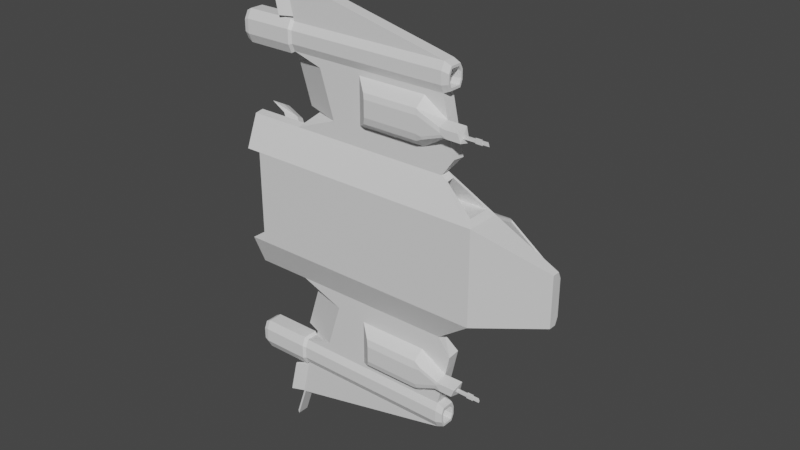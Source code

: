 # Source: Naveespacial1.blend  (saved by Blender 3.6.13; exported with 4.5.12 LTS)
import bpy
from mathutils import Matrix  # noqa: F401  (used for matrix-valued properties, if any)

bpy.ops.wm.read_factory_settings(use_empty=True)
scene = bpy.context.scene
scene.name = 'Scene'

# ---- collections
col_collection = bpy.data.collections.new('Collection'); scene.collection.children.link(col_collection)

# ---- materials (node trees are filled in below, after node groups)
mat_material = bpy.data.materials.new('Material')
mat_material_negro = bpy.data.materials.new('Material negro')

# ---- material node trees
mat_material.use_nodes = True; mat_material.node_tree.nodes.clear()
_N = mat_material.node_tree.nodes; _L = mat_material.node_tree.links
n0 = _N.new('ShaderNodeBsdfPrincipled'); n0.name = 'Principled BSDF'; n0.location = (10, 300)
n0.distribution = 'GGX'
n0.subsurface_method = 'RANDOM_WALK_SKIN'
n0.inputs[3].default_value = 1.45
n0.inputs[27].default_value = (0.0, 0.0, 0.0, 1.0)
n0.inputs[28].default_value = 1.0
n1 = _N.new('ShaderNodeOutputMaterial'); n1.name = 'Material Output'; n1.location = (300, 300)
_L.new(n0.outputs[0], n1.inputs[0])
n1.is_active_output = True
mat_material_negro.use_nodes = True; mat_material_negro.node_tree.nodes.clear()
_N = mat_material_negro.node_tree.nodes; _L = mat_material_negro.node_tree.links
n0 = _N.new('ShaderNodeOutputMaterial'); n0.name = 'Material Output'; n0.location = (300, 300)
n1 = _N.new('ShaderNodeEmission'); n1.name = 'Emission'; n1.location = (10, 300)
n1.inputs[0].default_value = (0.0, 0.0, 0.0, 1.0)
_L.new(n1.outputs[0], n0.inputs[0])
n0.is_active_output = True

# ---- world
world_world = bpy.data.worlds.new('World'); scene.world = world_world
world_world.use_nodes = True; world_world.node_tree.nodes.clear()
_N = world_world.node_tree.nodes; _L = world_world.node_tree.links
n0 = _N.new('ShaderNodeOutputWorld'); n0.name = 'World Output'; n0.location = (300, 300)
n1 = _N.new('ShaderNodeBackground'); n1.name = 'Background'; n1.location = (10, 300)
n1.inputs[0].default_value = (0.05088, 0.05088, 0.05088, 1.0)
_L.new(n1.outputs[0], n0.inputs[0])
n0.is_active_output = True
world_world.color = (0.05088, 0.05088, 0.05088)
world_world.use_sun_shadow = False
world_world.sun_shadow_jitter_overblur = 0.0

# ---- meshes
me_cube_001 = bpy.data.meshes.new('Cube.001')
me_cube_001.from_pydata([(-6.602, -0.5295, -6.306), (6.602, -0.5295, -6.306), (9.96, 2.965, -2.759), (-6.602, 0.1623, -6.412), (6.602, 0.1623, -6.412), (15.55, 0.1383, -1.979), (15.63, -0.5239, -1.982), (15.46, 0.3474, -1.523), (7.161, 0.4251, -12.48), (7.161, -0.4251, -12.48), (-9.789, 1.249, -3.772), (-9.789, -1.57, -3.772), (9.789, -1.57, -3.772), (9.938, 1.258, -3.689), (-6.602, -0.5295, -12.04), (-6.602, 0.5295, -12.04), (-9.789, -1.57, 6.865e-08), (9.789, -1.57, 6.865e-08), (-9.773, 3.116, -1.362e-07), (9.773, 3.116, -1.362e-07), (15.63, -0.5239, 2.29e-08), (15.62, 0.3441, -1.504e-08), (7.161, 0.5733, -12.86), (7.161, -0.5733, -12.86), (-6.602, 0.7935, -12.64), (-6.602, -0.7935, -12.64), (7.161, 0.5733, -13.37), (7.161, -0.5733, -13.37), (-6.602, 0.7935, -13.61), (-6.602, -0.7935, -13.61), (7.161, 0.3886, -13.76), (7.161, -0.3886, -13.76), (-6.602, 0.4811, -14.2), (-6.602, -0.4811, -14.2), (-5.215, 0.5098, -7.581), (-3.052, -0.5295, -7.687), (7.593, -0.5295, -7.687), (-8.307, 3.116, -1.362e-07), (-9.773, 3.116, -0.4064), (-8.307, 3.116, -0.4064), (-11.65, 4.501, -1.967e-07), (-10.19, 4.501, -1.967e-07), (-11.65, 4.501, -0.4064), (-10.19, 4.501, -0.4064), (-13.22, 4.878, -2.132e-07), (-11.76, 4.878, -2.132e-07), (-13.22, 4.878, -0.4064), (-11.76, 4.878, -0.4064), (-9.779, 2.45, -3.111), (-9.783, 1.894, -3.417), (-8.355, 2.45, -3.111), (-8.355, 1.894, -3.417), (-11.54, 3.433, -4.896), (-11.55, 2.878, -5.202), (-10.12, 3.433, -4.896), (-10.12, 2.878, -5.202), (-13.25, 3.518, -5.539), (-13.25, 3.377, -5.617), (-11.82, 3.724, -5.425), (-11.82, 3.169, -5.731), (7.241, -0.5295, -9.233), (6.991, -0.5295, -10.33), (5.079, -0.5295, -7.948), (5.079, -0.5295, -11.6), (8.783, -0.5307, -9.211), (8.534, -0.5307, -10.31), (8.783, -1.499, -9.446), (8.534, -1.499, -10.07), (8.705, -0.8631, -9.636), (8.717, -1.095, -9.637), (8.675, -1.094, -9.814), (8.665, -0.8625, -9.811), (10.51, -0.8766, -9.642), (10.73, -1.108, -9.643), (10.68, -1.108, -9.82), (10.47, -0.876, -9.818), (9.862, 3.074, -2.59), (9.789, 1.249, -3.772), (15.53, 0.3864, -1.328), (15.63, 0.07972, -1.982), (10.15, 2.769, -2.669), (10.13, 1.201, -3.523), (15.2, 0.3645, -1.534), (15.29, 0.1723, -1.953), (15.62, 0.3441, -1.442), (10.06, 2.849, -0.2133), (9.862, 3.074, -0.1324), (15.53, 0.3864, -0.1324), (15.23, 0.3993, -0.2133), (15.23, 0.3993, -1.303), (10.06, 2.849, -2.453), (6.602, -0.5295, -12.04), (6.602, -0.7935, -12.64), (6.602, 0.7935, -12.64), (6.602, -0.7935, -13.61), (6.602, 0.7935, -13.61), (6.602, 0.4811, -14.2), (6.602, -0.4811, -14.2), (7.161, 0.5008, -12.29), (7.161, -0.5008, -12.29), (7.161, -0.7084, -12.77), (7.161, 0.7084, -12.77), (7.161, -0.7084, -13.47), (7.161, 0.7084, -13.47), (7.161, 0.4565, -13.95), (7.161, -0.4565, -13.95), (6.172, 0.4251, -12.48), (6.172, -0.4251, -12.48), (6.172, -0.5733, -12.86), (6.172, 0.5733, -12.86), (6.172, -0.5733, -13.37), (6.172, 0.5733, -13.37), (6.172, 0.3886, -13.76), (6.172, -0.3886, -13.76), (-6.857, 0.6101, -11.87), (-6.857, -0.6101, -11.87), (-6.857, 0.9143, -12.57), (-6.857, -0.9143, -12.57), (-6.857, -0.9143, -13.68), (-6.857, 0.9143, -13.68), (-6.857, 0.5543, -14.37), (-6.857, -0.5543, -14.37), (-10.86, 0.6101, -11.87), (-10.86, -0.6101, -11.87), (-10.86, 0.9143, -12.57), (-10.86, -0.9143, -12.57), (-10.86, -0.9143, -13.68), (-10.86, 0.9143, -13.68), (-10.86, 0.5543, -14.37), (-10.86, -0.5543, -14.37), (-11.24, 0.8454, -12.67), (-11.24, 0.8454, -13.57), (-11.24, 0.5344, -14.16), (-11.24, -0.5344, -14.16), (-11.24, -0.8454, -13.57), (-11.24, -0.8454, -12.67), (-11.24, -0.5868, -12.08), (-11.24, 0.5868, -12.08), (-11.24, 0.7376, -12.83), (-11.24, 0.7376, -13.39), (-11.24, 0.5033, -13.83), (-11.24, -0.5033, -13.83), (-11.24, -0.7376, -13.39), (-11.24, -0.7376, -12.83), (-11.24, -0.5505, -12.4), (-11.24, 0.5505, -12.4), (-10.17, 0.7376, -12.83), (-10.17, 0.7376, -13.39), (-10.17, 0.5505, -12.4), (-10.17, 0.5033, -13.83), (-10.17, -0.5033, -13.83), (-10.17, -0.7376, -13.39), (-10.17, -0.7376, -12.83), (-10.17, -0.5505, -12.4), (-9.775, 2.517, -1.1e-07), (-9.785, -0.04217, 1.843e-09), (-9.776, 2.517, -0.8109), (-9.78, 1.822, -1.546), (-9.785, 0.4501, -1.546), (-9.786, -0.02248, -0.8438), (-10.41, 2.52, -1.101e-07), (-10.42, -0.03976, 1.738e-09), (-10.41, 2.52, -0.8099), (-10.41, 1.824, -1.545), (-10.42, 0.4525, -1.545), (-10.42, -0.02007, -0.8427), (-10.41, 2.46, -0.1806), (-10.41, 2.46, -0.6818), (-10.41, 1.814, -1.364), (-10.42, 0.4664, -1.364), (-10.42, 0.03716, -0.7265), (-10.42, 0.0244, -0.1806), (-9.739, 2.457, -0.1816), (-9.748, 0.02185, -0.1816), (-9.74, 2.457, -0.6829), (-9.743, 1.811, -1.365), (-9.749, 0.4638, -1.365), (-9.749, 0.0346, -0.7276), (-4.218, -0.5295, -11.34), (-6.381, 0.5263, -11.33), (-7.472, 0.7822, -11.33), (-6.306, 0.78, -7.581), (-6.306, 0.6437, -7.687), (-7.472, 0.6437, -11.34), (7.046, -0.461, -5.947), (7.06, 0.1138, -6.038), (9.325, 0.8944, -4.138), (9.346, -0.9751, -4.141), (5.971, 0.1138, -6.038), (5.957, -0.461, -5.947), (4.909, -0.9751, -4.141), (4.888, 0.8944, -4.138), (3.446, 1.192, -5.819), (-3.446, 1.192, -5.819), (-4.18, 1.442, -5.212), (4.18, 1.442, -5.212), (-11.01, 1.249, -3.772), (-11.01, -1.57, -3.772), (-11.04, 0.1623, -6.412), (-11.04, -0.5295, -6.306), (-11.04, 0.1168, -5.989), (-11.04, -0.4779, -5.898), (-11.01, -1.18, -4.188), (-11.01, 0.8582, -4.188), (-7.644, 0.1155, -6.034), (-7.645, -0.4792, -5.943), (-7.621, 0.8568, -4.233), (-7.621, -1.182, -4.233), (-0.5635, -0.5295, -7.948), (-0.5635, -0.5295, -11.6), (-7.171, 0.4811, -17.32), (-7.171, -0.4811, -17.32), (-7.33, 0.4811, -17.32), (-7.33, -0.4811, -17.32), (-6.679, 0.4811, -14.53), (-6.679, -0.4811, -14.53), (5.205, 0.4811, -14.53), (5.205, -0.4811, -14.53), (-6.602, -6.208e-07, -14.2), (7.161, -6.096e-07, -13.95), (7.161, -6.016e-07, -13.76), (6.172, -6.016e-07, -13.76), (-6.857, -6.28e-07, -14.37), (-10.86, -6.28e-07, -14.37), (-11.24, -6.189e-07, -14.16), (-11.24, -6.047e-07, -13.83), (-10.17, -6.047e-07, -13.83), (-8.148, 0.4811, -19.73), (-7.33, -7.572e-07, -17.32), (-6.679, -6.353e-07, -14.53), (-7.717, 1.005, -14.53), (-8.368, 1.005, -17.32), (-8.368, 0.8734, -17.32), (-7.717, 0.8734, -14.53), (-8.33, -0.7526, -17.32), (-8.33, -0.8915, -17.32), (-7.679, -0.8915, -14.53), (-7.679, -0.7526, -14.53), (-8.079, 0.4811, -19.97), (-8.079, -0.4811, -19.97), (-8.148, -0.4811, -19.73), (-8.148, -8.626e-07, -19.73), (7.593, 0.47, -7.585), (6.289, 0.5295, -12.04), (6.602, 0.4897, -12.04), (6.796, 0.5195, -12.13), (6.602, 0.5612, -12.11), (-9.773, 3.116, -2.532), (-9.773, 3.047, -2.782), (9.773, 3.047, -2.782), (9.773, 3.116, -2.532), (9.862, 3.074, -2.59), (9.914, 3.049, -2.712), (9.859, 3.047, -2.751), (5.079, -1.497, -10.47), (5.079, -1.388, -10.9), (0.518, -1.388, -10.9), (0.6565, -1.497, -10.47), (5.079, -1.359, -8.627), (5.079, -1.497, -9.174), (0.6565, -1.497, -9.174), (0.4821, -1.359, -8.627), (7.129, -1.497, -9.746), (6.991, -1.429, -10.11), (7.53, -1.498, -10.08), (5.324, -1.43, -10.78), (5.175, -1.497, -10.49), (7.241, -1.449, -9.457), (7.172, -1.497, -9.641), (7.623, -1.498, -9.463), (5.543, -1.497, -9.093), (5.633, -1.45, -8.888), (9.566, -0.8693, -9.814), (9.68, -1.101, -9.817), (9.722, -1.101, -9.64), (9.606, -0.8699, -9.639), (9.927, -0.872, -9.816), (10.12, -1.104, -9.642), (10.08, -1.104, -9.818), (9.967, -0.8726, -9.64), (10.18, -1.151, -9.855), (9.618, -1.147, -9.853), (10.02, -0.8266, -9.605), (9.514, -0.8228, -9.603), (9.677, -1.147, -9.605), (9.458, -0.822, -9.849), (9.964, -0.8258, -9.851), (10.24, -1.151, -9.607), (4.538, 3.026, -2.793), (4.681, 1.27, -3.761), (3.85, 1.27, -3.761), (3.704, 3.026, -2.793), (3.685, 1.249, -3.772), (4.849, 1.249, -3.772), (4.703, 3.047, -2.782), (3.536, 3.047, -2.782), (3.85, 1.253, -3.73), (4.681, 1.253, -3.73), (4.538, 3.009, -2.762), (3.704, 3.009, -2.762), (-6.602, -0.5295, 6.306), (6.602, -0.5295, 6.306), (9.96, 2.965, 2.759), (-6.602, 0.1623, 6.412), (6.602, 0.1623, 6.412), (15.55, 0.1383, 1.979), (15.63, -0.5239, 1.982), (15.46, 0.3474, 1.523), (7.161, 0.4251, 12.48), (7.161, -0.4251, 12.48), (-9.789, 1.249, 3.772), (-9.789, -1.57, 3.772), (9.789, -1.57, 3.772), (9.938, 1.258, 3.689), (-6.602, -0.5295, 12.04), (-6.602, 0.5295, 12.04), (7.161, 0.5733, 12.86), (7.161, -0.5733, 12.86), (-6.602, 0.7935, 12.64), (-6.602, -0.7935, 12.64), (7.161, 0.5733, 13.37), (7.161, -0.5733, 13.37), (-6.602, 0.7935, 13.61), (-6.602, -0.7935, 13.61), (7.161, 0.3886, 13.76), (7.161, -0.3886, 13.76), (-6.602, 0.4811, 14.2), (-6.602, -0.4811, 14.2), (-5.215, 0.5098, 7.581), (-3.052, -0.5295, 7.687), (7.593, -0.5295, 7.687), (-9.773, 3.116, 0.4064), (-8.307, 3.116, 0.4064), (-11.65, 4.501, 0.4064), (-10.19, 4.501, 0.4064), (-13.22, 4.878, 0.4064), (-11.76, 4.878, 0.4064), (-9.779, 2.45, 3.111), (-9.783, 1.894, 3.417), (-8.355, 2.45, 3.111), (-8.355, 1.894, 3.417), (-11.54, 3.433, 4.896), (-11.55, 2.878, 5.202), (-10.12, 3.433, 4.896), (-10.12, 2.878, 5.202), (-13.25, 3.518, 5.539), (-13.25, 3.377, 5.617), (-11.82, 3.724, 5.425), (-11.82, 3.169, 5.731), (7.241, -0.5295, 9.233), (6.991, -0.5295, 10.33), (5.079, -0.5295, 7.948), (5.079, -0.5295, 11.6), (8.783, -0.5307, 9.211), (8.534, -0.5307, 10.31), (8.783, -1.499, 9.446), (8.534, -1.499, 10.07), (8.705, -0.8631, 9.636), (8.717, -1.095, 9.637), (8.675, -1.094, 9.814), (8.665, -0.8625, 9.811), (10.51, -0.8766, 9.642), (10.73, -1.108, 9.643), (10.68, -1.108, 9.82), (10.47, -0.876, 9.818), (9.862, 3.074, 2.59), (9.789, 1.249, 3.772), (15.53, 0.3864, 1.328), (15.63, 0.07972, 1.982), (10.15, 2.769, 2.669), (10.13, 1.201, 3.523), (15.2, 0.3645, 1.534), (15.29, 0.1723, 1.953), (15.62, 0.3441, 1.442), (10.06, 2.849, 0.2133), (9.862, 3.074, 0.1324), (15.53, 0.3864, 0.1324), (15.23, 0.3993, 0.2133), (15.23, 0.3993, 1.303), (10.06, 2.849, 2.453), (6.602, -0.5295, 12.04), (6.602, -0.7935, 12.64), (6.602, 0.7935, 12.64), (6.602, -0.7935, 13.61), (6.602, 0.7935, 13.61), (6.602, 0.4811, 14.2), (6.602, -0.4811, 14.2), (7.161, 0.5008, 12.29), (7.161, -0.5008, 12.29), (7.161, -0.7084, 12.77), (7.161, 0.7084, 12.77), (7.161, -0.7084, 13.47), (7.161, 0.7084, 13.47), (7.161, 0.4565, 13.95), (7.161, -0.4565, 13.95), (6.172, 0.4251, 12.48), (6.172, -0.4251, 12.48), (6.172, -0.5733, 12.86), (6.172, 0.5733, 12.86), (6.172, -0.5733, 13.37), (6.172, 0.5733, 13.37), (6.172, 0.3886, 13.76), (6.172, -0.3886, 13.76), (-6.857, 0.6101, 11.87), (-6.857, -0.6101, 11.87), (-6.857, 0.9143, 12.57), (-6.857, -0.9143, 12.57), (-6.857, -0.9143, 13.68), (-6.857, 0.9143, 13.68), (-6.857, 0.5543, 14.37), (-6.857, -0.5543, 14.37), (-10.86, 0.6101, 11.87), (-10.86, -0.6101, 11.87), (-10.86, 0.9143, 12.57), (-10.86, -0.9143, 12.57), (-10.86, -0.9143, 13.68), (-10.86, 0.9143, 13.68), (-10.86, 0.5543, 14.37), (-10.86, -0.5543, 14.37), (-11.24, 0.8454, 12.67), (-11.24, 0.8454, 13.57), (-11.24, 0.5344, 14.16), (-11.24, -0.5344, 14.16), (-11.24, -0.8454, 13.57), (-11.24, -0.8454, 12.67), (-11.24, -0.5868, 12.08), (-11.24, 0.5868, 12.08), (-11.24, 0.7376, 12.83), (-11.24, 0.7376, 13.39), (-11.24, 0.5033, 13.83), (-11.24, -0.5033, 13.83), (-11.24, -0.7376, 13.39), (-11.24, -0.7376, 12.83), (-11.24, -0.5505, 12.4), (-11.24, 0.5505, 12.4), (-10.17, 0.7376, 12.83), (-10.17, 0.7376, 13.39), (-10.17, 0.5505, 12.4), (-10.17, 0.5033, 13.83), (-10.17, -0.5033, 13.83), (-10.17, -0.7376, 13.39), (-10.17, -0.7376, 12.83), (-10.17, -0.5505, 12.4), (-9.776, 2.517, 0.8109), (-9.78, 1.822, 1.546), (-9.785, 0.4501, 1.546), (-9.786, -0.02248, 0.8438), (-10.41, 2.52, 0.8099), (-10.41, 1.824, 1.545), (-10.42, 0.4525, 1.545), (-10.42, -0.02007, 0.8427), (-10.41, 2.46, 0.1806), (-10.41, 2.46, 0.6818), (-10.41, 1.814, 1.364), (-10.42, 0.4664, 1.364), (-10.42, 0.03716, 0.7265), (-10.42, 0.0244, 0.1806), (-9.739, 2.457, 0.1816), (-9.748, 0.02185, 0.1816), (-9.74, 2.457, 0.6829), (-9.743, 1.811, 1.365), (-9.749, 0.4638, 1.365), (-9.749, 0.0346, 0.7276), (-4.218, -0.5295, 11.34), (-6.381, 0.5263, 11.33), (-7.472, 0.7822, 11.33), (-6.306, 0.78, 7.581), (-6.306, 0.6437, 7.687), (-7.472, 0.6437, 11.34), (7.046, -0.461, 5.947), (7.06, 0.1138, 6.038), (9.325, 0.8944, 4.138), (9.346, -0.9751, 4.141), (5.971, 0.1138, 6.038), (5.957, -0.461, 5.947), (4.909, -0.9751, 4.141), (4.888, 0.8944, 4.138), (3.446, 1.192, 5.819), (-3.446, 1.192, 5.819), (-4.18, 1.442, 5.212), (4.18, 1.442, 5.212), (-11.01, 1.249, 3.772), (-11.01, -1.57, 3.772), (-11.04, 0.1623, 6.412), (-11.04, -0.5295, 6.306), (-11.04, 0.1168, 5.989), (-11.04, -0.4779, 5.898), (-11.01, -1.18, 4.188), (-11.01, 0.8582, 4.188), (-7.644, 0.1155, 6.034), (-7.645, -0.4792, 5.943), (-7.621, 0.8568, 4.233), (-7.621, -1.182, 4.233), (-0.5635, -0.5295, 7.948), (-0.5635, -0.5295, 11.6), (-7.171, 0.4811, 17.32), (-7.171, -0.4811, 17.32), (-7.33, 0.4811, 17.32), (-7.33, -0.4811, 17.32), (-6.679, 0.4811, 14.53), (-6.679, -0.4811, 14.53), (5.205, 0.4811, 14.53), (5.205, -0.4811, 14.53), (-6.602, 6.208e-07, 14.2), (7.161, 6.096e-07, 13.95), (7.161, 6.016e-07, 13.76), (6.172, 6.016e-07, 13.76), (-6.857, 6.28e-07, 14.37), (-10.86, 6.28e-07, 14.37), (-11.24, 6.189e-07, 14.16), (-11.24, 6.047e-07, 13.83), (-10.17, 6.047e-07, 13.83), (-8.148, 0.4811, 19.73), (-7.33, 7.572e-07, 17.32), (-6.679, 6.353e-07, 14.53), (-7.717, 1.005, 14.53), (-8.368, 1.005, 17.32), (-8.368, 0.8734, 17.32), (-7.717, 0.8734, 14.53), (-8.33, -0.7526, 17.32), (-8.33, -0.8915, 17.32), (-7.679, -0.8915, 14.53), (-7.679, -0.7526, 14.53), (-8.079, 0.4811, 19.97), (-8.079, -0.4811, 19.97), (-8.148, -0.4811, 19.73), (-8.148, 8.626e-07, 19.73), (7.593, 0.47, 7.585), (6.289, 0.5295, 12.04), (6.602, 0.4897, 12.04), (6.796, 0.5195, 12.13), (6.602, 0.5612, 12.11), (-9.773, 3.116, 2.532), (-9.773, 3.047, 2.782), (9.773, 3.047, 2.782), (9.773, 3.116, 2.532), (9.862, 3.074, 2.59), (9.914, 3.049, 2.712), (9.859, 3.047, 2.751), (5.079, -1.497, 10.47), (5.079, -1.388, 10.9), (0.518, -1.388, 10.9), (0.6565, -1.497, 10.47), (5.079, -1.359, 8.627), (5.079, -1.497, 9.174), (0.6565, -1.497, 9.174), (0.4821, -1.359, 8.627), (7.129, -1.497, 9.746), (6.991, -1.429, 10.11), (7.53, -1.498, 10.08), (5.324, -1.43, 10.78), (5.175, -1.497, 10.49), (7.241, -1.449, 9.457), (7.172, -1.497, 9.641), (7.623, -1.498, 9.463), (5.543, -1.497, 9.093), (5.633, -1.45, 8.888), (9.566, -0.8693, 9.814), (9.68, -1.101, 9.817), (9.722, -1.101, 9.64), (9.606, -0.8699, 9.639), (9.927, -0.872, 9.816), (10.12, -1.104, 9.642), (10.08, -1.104, 9.818), (9.967, -0.8726, 9.64), (10.18, -1.151, 9.855), (9.618, -1.147, 9.853), (10.02, -0.8266, 9.605), (9.514, -0.8228, 9.603), (9.677, -1.147, 9.605), (9.458, -0.822, 9.849), (9.964, -0.8258, 9.851), (10.24, -1.151, 9.607), (4.538, 3.026, 2.793), (4.681, 1.27, 3.761), (3.85, 1.27, 3.761), (3.704, 3.026, 2.793), (3.685, 1.249, 3.772), (4.849, 1.249, 3.772), (4.703, 3.047, 2.782), (3.536, 3.047, 2.782), (3.85, 1.253, 3.73), (4.681, 1.253, 3.73), (4.538, 3.009, 2.762), (3.704, 3.009, 2.762)], [], [(242, 34, 3, 4), (2, 13, 77, 249, 253), (38, 247, 248, 48, 49, 10, 11, 16, 155, 159, 158, 157, 156, 154, 18), (12, 77, 79, 6), (2, 7, 82, 80), (17, 12, 6, 20), (10, 3, 198, 196), (0, 1, 12, 11), (192, 193, 194, 195), (185, 186, 191, 188), (178, 179, 15, 14), (84, 21, 20, 6, 79), (182, 181, 180, 183), (76, 86, 85, 90), (36, 35, 178, 14, 91, 61, 63, 62, 60), (248, 295, 292, 10, 49, 51, 50, 48), (11, 12, 17, 16), (92, 25, 29, 94), (91, 14, 25, 92), (26, 22, 109, 111), (98, 101, 93, 246, 245), (14, 15, 114, 115), (24, 93, 95, 28), (214, 212, 231, 230), (28, 95, 96, 32), (94, 29, 33, 97), (1, 0, 35, 36), (242, 36, 60, 61, 91, 244), (0, 3, 34, 35), (37, 39, 43, 41), (41, 43, 47, 45), (39, 38, 42, 43), (38, 18, 40, 42), (45, 47, 46, 44), (42, 40, 44, 46), (43, 42, 46, 47), (54, 55, 59, 58), (50, 51, 55, 54), (49, 48, 52, 53), (51, 49, 53, 55), (48, 50, 54, 52), (56, 58, 59, 57), (53, 52, 56, 57), (55, 53, 57, 59), (52, 54, 58, 56), (254, 255, 265, 266), (63, 255, 256, 209), (258, 62, 208, 261), (258, 259, 270, 271), (61, 60, 64, 65), (65, 64, 68, 71, 70, 67), (268, 270, 259, 254, 266, 262), (60, 62, 258, 271, 267), (63, 61, 263, 265, 255), (67, 70, 69, 68, 64, 66), (278, 276, 75, 74), (73, 74, 75, 72), (279, 277, 73, 72), (276, 279, 72, 75), (277, 278, 74, 73), (76, 78, 84, 252, 251), (5, 7, 84, 79), (86, 76, 251, 250, 19), (13, 5, 79, 77), (81, 80, 82, 83), (13, 2, 80, 81), (5, 13, 81, 83), (7, 5, 83, 82), (7, 2, 253, 252, 84), (78, 87, 21, 84), (87, 86, 19, 21), (90, 85, 88, 89), (86, 87, 88, 85), (87, 78, 89, 88), (78, 76, 90, 89), (15, 243, 246, 93, 24), (100, 99, 91, 92), (102, 100, 92, 94), (101, 103, 95, 93), (120, 222, 121, 129, 223, 128), (103, 104, 96, 95), (105, 102, 94, 97), (9, 8, 98, 99), (23, 9, 99, 100), (8, 22, 101, 98), (27, 23, 100, 102), (22, 26, 103, 101), (220, 31, 105, 219), (26, 30, 104, 103), (31, 27, 102, 105), (108, 110, 113, 221, 112, 111, 109, 106, 107), (22, 8, 106, 109), (8, 9, 107, 106), (27, 31, 113, 110), (220, 30, 112, 221), (23, 27, 110, 108), (9, 23, 108, 107), (30, 26, 111, 112), (114, 116, 124, 122), (25, 14, 115, 117), (29, 25, 117, 118), (33, 29, 118, 121), (218, 33, 121, 222), (15, 24, 116, 114), (24, 28, 119, 116), (28, 32, 120, 119), (143, 144, 153, 152), (119, 120, 128, 127), (116, 119, 127, 124), (117, 115, 123, 125), (115, 114, 122, 123), (121, 118, 126, 129), (118, 117, 125, 126), (124, 127, 131, 130), (127, 128, 132, 131), (223, 129, 133, 224), (129, 126, 134, 133), (126, 125, 135, 134), (125, 123, 136, 135), (123, 122, 137, 136), (122, 124, 130, 137), (130, 131, 139, 138), (131, 132, 140, 139), (224, 133, 141, 225), (133, 134, 142, 141), (134, 135, 143, 142), (135, 136, 144, 143), (136, 137, 145, 144), (137, 130, 138, 145), (146, 147, 149, 226, 150, 151, 152, 153, 148), (141, 142, 151, 150), (139, 140, 149, 147), (138, 139, 147, 146), (144, 145, 148, 153), (142, 143, 152, 151), (225, 141, 150, 226), (145, 138, 146, 148), (158, 159, 165, 164), (170, 171, 173, 177), (156, 157, 163, 162), (159, 155, 161, 165), (157, 158, 164, 163), (154, 156, 162, 160), (160, 162, 167, 166), (162, 163, 168, 167), (163, 164, 169, 168), (164, 165, 170, 169), (165, 161, 171, 170), (161, 160, 166, 171), (172, 174, 175, 176, 177, 173), (168, 169, 176, 175), (171, 166, 172, 173), (166, 167, 174, 172), (169, 170, 177, 176), (167, 168, 175, 174), (34, 179, 180, 181), (179, 178, 183, 180), (99, 98, 245, 244, 91), (178, 35, 182, 183), (35, 34, 181, 182), (1, 4, 185, 184), (4, 77, 186, 185), (77, 12, 187, 186), (12, 1, 184, 187), (189, 188, 191, 190), (184, 185, 188, 189), (186, 187, 190, 191), (187, 184, 189, 190), (4, 3, 193, 192), (3, 10, 194, 193), (10, 292, 293, 77, 195, 194), (77, 4, 192, 195), (201, 202, 207, 205), (3, 0, 199, 198), (11, 10, 196, 197), (0, 11, 197, 199), (198, 199, 201, 200), (199, 197, 202, 201), (197, 196, 203, 202), (196, 198, 200, 203), (204, 205, 207, 206), (200, 201, 205, 204), (202, 203, 206, 207), (203, 200, 204, 206), (62, 63, 209, 208), (254, 259, 260, 257), (240, 241, 227, 238, 239), (217, 215, 213, 211), (96, 97, 217, 216), (104, 219, 105, 97, 96), (97, 33, 215, 217), (218, 32, 214, 229), (32, 96, 216, 210, 212, 214), (33, 218, 229, 215), (211, 213, 240, 239), (140, 225, 226, 149), (132, 224, 225, 140), (128, 223, 224, 132), (32, 218, 222, 120), (31, 220, 221, 113), (30, 220, 219, 104), (215, 229, 237, 236), (216, 217, 211, 210), (233, 230, 231, 232), (229, 214, 230, 233), (212, 228, 232, 231), (228, 229, 233, 232), (236, 237, 234, 235), (213, 215, 236, 235), (228, 213, 235, 234), (229, 228, 234, 237), (212, 210, 238, 227), (210, 211, 239, 238), (228, 212, 227, 241), (213, 228, 241, 240), (243, 244, 245, 246), (4, 1, 36, 242), (249, 250, 251, 252, 253), (247, 250, 249, 294, 295, 248), (250, 247, 38, 39, 37, 19), (256, 255, 254, 257), (208, 209, 256, 257, 260, 261), (258, 261, 260, 259), (264, 263, 61, 65, 67), (262, 263, 264), (265, 263, 262, 266), (269, 268, 262, 264, 67, 66), (267, 268, 269), (267, 271, 270, 268), (60, 267, 269, 66, 64), (69, 70, 273, 274), (71, 68, 275, 272), (68, 69, 274, 275), (70, 71, 272, 273), (276, 278, 280, 286), (275, 274, 284, 283), (278, 277, 287, 280), (277, 279, 282, 287), (284, 281, 280, 287), (285, 283, 282, 286), (283, 284, 287, 282), (281, 285, 286, 280), (274, 273, 281, 284), (279, 276, 286, 282), (273, 272, 285, 281), (272, 275, 283, 285), (242, 244, 243, 15, 179, 34), (293, 294, 249, 77), (290, 291, 299, 296), (290, 289, 293, 292), (289, 288, 294, 293), (288, 291, 295, 294), (291, 290, 292, 295), (296, 299, 298, 297), (288, 289, 297, 298), (291, 288, 298, 299), (289, 290, 296, 297), (527, 304, 303, 328), (302, 538, 534, 366, 313), (331, 18, 154, 443, 444, 445, 446, 155, 16, 311, 310, 338, 337, 533, 532), (312, 306, 368, 366), (302, 369, 371, 307), (17, 20, 306, 312), (310, 481, 483, 303), (300, 311, 312, 301), (477, 480, 479, 478), (470, 473, 476, 471), (463, 314, 315, 464), (373, 368, 306, 20, 21), (467, 468, 465, 466), (365, 379, 374, 375), (330, 349, 351, 352, 350, 380, 314, 463, 329), (533, 337, 339, 340, 338, 310, 577, 580), (311, 16, 17, 312), (381, 383, 323, 319), (380, 381, 319, 314), (320, 400, 398, 316), (387, 530, 531, 382, 390), (314, 404, 403, 315), (318, 322, 384, 382), (499, 515, 516, 497), (322, 326, 385, 384), (383, 386, 327, 323), (301, 330, 329, 300), (527, 529, 380, 350, 349, 330), (300, 329, 328, 303), (37, 41, 334, 332), (41, 45, 336, 334), (332, 334, 333, 331), (331, 333, 40, 18), (45, 44, 335, 336), (333, 335, 44, 40), (334, 336, 335, 333), (343, 347, 348, 344), (339, 343, 344, 340), (338, 342, 341, 337), (340, 344, 342, 338), (337, 341, 343, 339), (345, 346, 348, 347), (342, 346, 345, 341), (344, 348, 346, 342), (341, 345, 347, 343), (539, 551, 550, 540), (352, 494, 541, 540), (543, 546, 493, 351), (543, 556, 555, 544), (350, 354, 353, 349), (354, 356, 359, 360, 357, 353), (553, 547, 551, 539, 544, 555), (349, 552, 556, 543, 351), (352, 540, 550, 548, 350), (356, 355, 353, 357, 358, 359), (563, 363, 364, 561), (362, 361, 364, 363), (564, 361, 362, 562), (561, 364, 361, 564), (562, 362, 363, 563), (365, 536, 537, 373, 367), (305, 368, 373, 307), (375, 19, 535, 536, 365), (313, 366, 368, 305), (370, 372, 371, 369), (313, 370, 369, 302), (305, 372, 370, 313), (307, 371, 372, 305), (307, 373, 537, 538, 302), (367, 373, 21, 376), (376, 21, 19, 375), (379, 378, 377, 374), (375, 374, 377, 376), (376, 377, 378, 367), (367, 378, 379, 365), (315, 318, 382, 531, 528), (389, 381, 380, 388), (391, 383, 381, 389), (390, 382, 384, 392), (409, 417, 508, 418, 410, 507), (392, 384, 385, 393), (394, 386, 383, 391), (309, 388, 387, 308), (317, 389, 388, 309), (308, 387, 390, 316), (321, 391, 389, 317), (316, 390, 392, 320), (505, 504, 394, 325), (320, 392, 393, 324), (325, 394, 391, 321), (397, 396, 395, 398, 400, 401, 506, 402, 399), (316, 398, 395, 308), (308, 395, 396, 309), (321, 399, 402, 325), (505, 506, 401, 324), (317, 397, 399, 321), (309, 396, 397, 317), (324, 401, 400, 320), (403, 411, 413, 405), (319, 406, 404, 314), (323, 407, 406, 319), (327, 410, 407, 323), (503, 507, 410, 327), (315, 403, 405, 318), (318, 405, 408, 322), (322, 408, 409, 326), (432, 441, 442, 433), (408, 416, 417, 409), (405, 413, 416, 408), (406, 414, 412, 404), (404, 412, 411, 403), (410, 418, 415, 407), (407, 415, 414, 406), (413, 419, 420, 416), (416, 420, 421, 417), (508, 509, 422, 418), (418, 422, 423, 415), (415, 423, 424, 414), (414, 424, 425, 412), (412, 425, 426, 411), (411, 426, 419, 413), (419, 427, 428, 420), (420, 428, 429, 421), (509, 510, 430, 422), (422, 430, 431, 423), (423, 431, 432, 424), (424, 432, 433, 425), (425, 433, 434, 426), (426, 434, 427, 419), (435, 437, 442, 441, 440, 439, 511, 438, 436), (430, 439, 440, 431), (428, 436, 438, 429), (427, 435, 436, 428), (433, 442, 437, 434), (431, 440, 441, 432), (510, 511, 439, 430), (434, 437, 435, 427), (445, 449, 450, 446), (455, 462, 458, 456), (443, 447, 448, 444), (446, 450, 161, 155), (444, 448, 449, 445), (154, 160, 447, 443), (160, 451, 452, 447), (447, 452, 453, 448), (448, 453, 454, 449), (449, 454, 455, 450), (450, 455, 456, 161), (161, 456, 451, 160), (457, 458, 462, 461, 460, 459), (453, 460, 461, 454), (456, 458, 457, 451), (451, 457, 459, 452), (454, 461, 462, 455), (452, 459, 460, 453), (328, 466, 465, 464), (464, 465, 468, 463), (388, 380, 529, 530, 387), (463, 468, 467, 329), (329, 467, 466, 328), (301, 469, 470, 304), (304, 470, 471, 366), (366, 471, 472, 312), (312, 472, 469, 301), (474, 475, 476, 473), (469, 474, 473, 470), (471, 476, 475, 472), (472, 475, 474, 469), (304, 477, 478, 303), (303, 478, 479, 310), (310, 479, 480, 366, 578, 577), (366, 480, 477, 304), (486, 490, 492, 487), (303, 483, 484, 300), (311, 482, 481, 310), (300, 484, 482, 311), (483, 485, 486, 484), (484, 486, 487, 482), (482, 487, 488, 481), (481, 488, 485, 483), (489, 491, 492, 490), (485, 489, 490, 486), (487, 492, 491, 488), (488, 491, 489, 485), (351, 493, 494, 352), (539, 542, 545, 544), (525, 524, 523, 512, 526), (502, 496, 498, 500), (385, 501, 502, 386), (393, 385, 386, 394, 504), (386, 502, 500, 327), (503, 514, 499, 326), (326, 499, 497, 495, 501, 385), (327, 500, 514, 503), (496, 524, 525, 498), (429, 438, 511, 510), (421, 429, 510, 509), (417, 421, 509, 508), (326, 409, 507, 503), (325, 402, 506, 505), (324, 393, 504, 505), (500, 521, 522, 514), (501, 495, 496, 502), (518, 517, 516, 515), (514, 518, 515, 499), (497, 516, 517, 513), (513, 517, 518, 514), (521, 520, 519, 522), (498, 520, 521, 500), (513, 519, 520, 498), (514, 522, 519, 513), (497, 512, 523, 495), (495, 523, 524, 496), (513, 526, 512, 497), (498, 525, 526, 513), (528, 531, 530, 529), (304, 527, 330, 301), (534, 538, 537, 536, 535), (532, 533, 580, 579, 534, 535), (535, 19, 37, 332, 331, 532), (541, 542, 539, 540), (493, 546, 545, 542, 541, 494), (543, 544, 545, 546), (549, 356, 354, 350, 548), (547, 549, 548), (550, 551, 547, 548), (554, 355, 356, 549, 547, 553), (552, 554, 553), (552, 553, 555, 556), (349, 353, 355, 554, 552), (358, 559, 558, 359), (360, 557, 560, 357), (357, 560, 559, 358), (359, 558, 557, 360), (561, 571, 565, 563), (560, 568, 569, 559), (563, 565, 572, 562), (562, 572, 567, 564), (569, 572, 565, 566), (570, 571, 567, 568), (568, 567, 572, 569), (566, 565, 571, 570), (559, 569, 566, 558), (564, 567, 571, 561), (558, 566, 570, 557), (557, 570, 568, 560), (527, 328, 464, 315, 528, 529), (578, 366, 534, 579), (575, 581, 584, 576), (575, 577, 578, 574), (574, 578, 579, 573), (573, 579, 580, 576), (576, 580, 577, 575), (581, 582, 583, 584), (573, 583, 582, 574), (576, 584, 583, 573), (574, 582, 581, 575)])
_uv = me_cube_001.uv_layers.new(name='UVMap')
_uv.uv.foreach_set('vector', [0.5778, 0.4593, 0.5843, 0.2907, 0.5843, 0.2907, 0.5843, 0.4593, 0.65, 0.525, 0.6259, 0.5009, 0.625, 0.5, 0.6501, 0.5251, 0.6506, 0.5256, 0.8489, 0.6103, 0.8489, 0.5337, 0.8499, 0.5251, 0.8582, 0.5168, 0.866, 0.509, 0.625, 0.25, 0.375, 0.25, 0.375, 0.125, 0.506, 0.2632, 0.5079, 0.2649, 0.5588, 0.3008, 0.7401, 0.4578, 0.7956, 0.5408, 0.7839, 0.5564, 0.8489, 0.625, 0.375, 0.5, 0.625, 0.5, 0.625, 0.5, 0.375, 0.5, 0.65, 0.525, 0.6481, 0.5231, 0.6481, 0.5231, 0.65, 0.525, 0.375, 0.625, 0.375, 0.5, 0.375, 0.5, 0.375, 0.625, 0.625, 0.25, 0.5843, 0.2907, 0.5843, 0.2907, 0.625, 0.25, 0.4157, 0.2907, 0.4157, 0.4593, 0.375, 0.5, 0.375, 0.25, 0.6, 0.419, 0.6, 0.331, 0.6093, 0.3216, 0.6093, 0.4284, 0.5597, 0.4649, 0.5981, 0.4943, 0.5981, 0.4943, 0.5597, 0.4649, 0.4157, 0.2907, 0.5843, 0.2907, 0.5843, 0.2907, 0.4157, 0.2907, 0.6511, 0.5261, 0.6511, 0.625, 0.375, 0.625, 0.375, 0.5, 0.625, 0.5, 0.4157, 0.2907, 0.5843, 0.2907, 0.5843, 0.2907, 0.4157, 0.2907, 0.6511, 0.5311, 0.6511, 0.62, 0.6511, 0.62, 0.6511, 0.5311, 0.4157, 0.4593, 0.4157, 0.2907, 0.4157, 0.2907, 0.4157, 0.2907, 0.4157, 0.4593, 0.4157, 0.4593, 0.4157, 0.4375, 0.4157, 0.4356, 0.4157, 0.4593, 0.8499, 0.5251, 0.7139, 0.5251, 0.7029, 0.5, 0.875, 0.5, 0.866, 0.509, 0.8493, 0.509, 0.8422, 0.5168, 0.8582, 0.5168, 0.125, 0.5, 0.375, 0.5, 0.375, 0.625, 0.125, 0.625, 0.4157, 0.4593, 0.4157, 0.2907, 0.4157, 0.2907, 0.4157, 0.4593, 0.4157, 0.4593, 0.4157, 0.2907, 0.4157, 0.2907, 0.4157, 0.4593, 0.5758, 0.4593, 0.5757, 0.4593, 0.5757, 0.4593, 0.5758, 0.4593, 0.5737, 0.4593, 0.5798, 0.4593, 0.5843, 0.4593, 0.5843, 0.4593, 0.5806, 0.4593, 0.4157, 0.2907, 0.5843, 0.2907, 0.5843, 0.2907, 0.4157, 0.2907, 0.5843, 0.2907, 0.5843, 0.4593, 0.5843, 0.4593, 0.5843, 0.2907, 0.5843, 0.2907, 0.5843, 0.2907, 0.5843, 0.2907, 0.5843, 0.2907, 0.5843, 0.2907, 0.5843, 0.4593, 0.5843, 0.4593, 0.5843, 0.2907, 0.4157, 0.4593, 0.4157, 0.2907, 0.4157, 0.2907, 0.4157, 0.4593, 0.4157, 0.4593, 0.4157, 0.2907, 0.4157, 0.2907, 0.4157, 0.4593, 0.5778, 0.4593, 0.4157, 0.4593, 0.4157, 0.4593, 0.4157, 0.4593, 0.4157, 0.4593, 0.578, 0.4593, 0.4157, 0.2907, 0.5843, 0.2907, 0.5843, 0.2907, 0.4157, 0.2907, 0.8341, 0.625, 0.8341, 0.6103, 0.8341, 0.6103, 0.8341, 0.625, 0.8341, 0.625, 0.8341, 0.6103, 0.8341, 0.6103, 0.8341, 0.625, 0.8341, 0.6103, 0.8489, 0.6103, 0.8489, 0.6103, 0.8341, 0.6103, 0.8489, 0.6103, 0.8489, 0.625, 0.8489, 0.625, 0.8489, 0.6103, 0.8341, 0.625, 0.8341, 0.6103, 0.8489, 0.6103, 0.8489, 0.625, 0.8489, 0.6103, 0.8489, 0.625, 0.8489, 0.625, 0.8489, 0.6103, 0.8341, 0.6103, 0.8489, 0.6103, 0.8489, 0.6103, 0.8341, 0.6103, 0.8422, 0.5168, 0.8493, 0.509, 0.8493, 0.509, 0.8422, 0.5168, 0.8422, 0.5168, 0.8493, 0.509, 0.8493, 0.509, 0.8422, 0.5168, 0.866, 0.509, 0.8582, 0.5168, 0.8582, 0.5168, 0.866, 0.509, 0.8493, 0.509, 0.866, 0.509, 0.866, 0.509, 0.8493, 0.509, 0.8582, 0.5168, 0.8422, 0.5168, 0.8422, 0.5168, 0.8582, 0.5168, 0.8582, 0.5168, 0.8422, 0.5168, 0.8493, 0.509, 0.866, 0.509, 0.866, 0.509, 0.8582, 0.5168, 0.8582, 0.5168, 0.866, 0.509, 0.8493, 0.509, 0.866, 0.509, 0.866, 0.509, 0.8493, 0.509, 0.8582, 0.5168, 0.8422, 0.5168, 0.8422, 0.5168, 0.8582, 0.5168, 0.4157, 0.4372, 0.4157, 0.4376, 0.4157, 0.4403, 0.4157, 0.4383, 0.4157, 0.4375, 0.4157, 0.4375, 0.4157, 0.4375, 0.4157, 0.4375, 0.4157, 0.4356, 0.4157, 0.4356, 0.4157, 0.4356, 0.4157, 0.4356, 0.4157, 0.4356, 0.4157, 0.4356, 0.4157, 0.4407, 0.4157, 0.4417, 0.4157, 0.4593, 0.4157, 0.4593, 0.4157, 0.4593, 0.4157, 0.4593, 0.4157, 0.4593, 0.4157, 0.4593, 0.4157, 0.4593, 0.4157, 0.4593, 0.4157, 0.4593, 0.4157, 0.4593, 0.4157, 0.4593, 0.4157, 0.4409, 0.4157, 0.436, 0.4157, 0.4372, 0.4157, 0.4383, 0.4157, 0.4593, 0.4157, 0.4593, 0.4157, 0.4356, 0.4157, 0.4356, 0.4157, 0.4417, 0.4157, 0.4593, 0.4157, 0.4375, 0.4157, 0.4593, 0.4157, 0.4593, 0.4157, 0.4403, 0.4157, 0.4375, 0.4157, 0.4593, 0.4157, 0.4593, 0.4157, 0.4593, 0.4157, 0.4593, 0.4157, 0.4593, 0.4157, 0.4593, 0.4157, 0.4593, 0.4157, 0.4593, 0.4157, 0.4593, 0.4157, 0.4593, 0.4157, 0.4593, 0.4157, 0.4593, 0.4157, 0.4593, 0.4157, 0.4593, 0.4157, 0.4593, 0.4157, 0.4593, 0.4157, 0.4593, 0.4157, 0.4593, 0.4157, 0.4593, 0.4157, 0.4593, 0.4157, 0.4593, 0.4157, 0.4593, 0.4157, 0.4593, 0.4157, 0.4593, 0.4157, 0.4593, 0.4157, 0.4593, 0.6511, 0.5311, 0.6511, 0.5348, 0.6511, 0.5261, 0.6511, 0.5261, 0.6511, 0.5311, 0.6278, 0.5028, 0.6481, 0.5231, 0.6511, 0.5261, 0.625, 0.5, 0.6511, 0.62, 0.6511, 0.5311, 0.6511, 0.5311, 0.6511, 0.5337, 0.6511, 0.625, 0.6259, 0.5009, 0.6278, 0.5028, 0.625, 0.5, 0.625, 0.5, 0.6259, 0.5009, 0.65, 0.525, 0.6481, 0.5231, 0.6278, 0.5028, 0.6259, 0.5009, 0.65, 0.525, 0.65, 0.525, 0.6259, 0.5009, 0.6278, 0.5028, 0.6259, 0.5009, 0.6259, 0.5009, 0.6278, 0.5028, 0.6481, 0.5231, 0.6278, 0.5028, 0.6278, 0.5028, 0.6481, 0.5231, 0.6481, 0.5231, 0.65, 0.525, 0.6506, 0.5256, 0.6511, 0.5261, 0.6511, 0.5261, 0.6511, 0.5348, 0.6511, 0.6163, 0.6511, 0.625, 0.6511, 0.5261, 0.6511, 0.6163, 0.6511, 0.62, 0.6511, 0.625, 0.6511, 0.625, 0.6511, 0.5311, 0.6511, 0.62, 0.6511, 0.6163, 0.6511, 0.5348, 0.6511, 0.62, 0.6511, 0.6163, 0.6511, 0.6163, 0.6511, 0.62, 0.6511, 0.6163, 0.6511, 0.5348, 0.6511, 0.5348, 0.6511, 0.6163, 0.6511, 0.5348, 0.6511, 0.5311, 0.6511, 0.5311, 0.6511, 0.5348, 0.5843, 0.2907, 0.5843, 0.4553, 0.5843, 0.4593, 0.5843, 0.4593, 0.5843, 0.2907, 0.4202, 0.4593, 0.4263, 0.4593, 0.4157, 0.4593, 0.4157, 0.4593, 0.4201, 0.4593, 0.4202, 0.4593, 0.4157, 0.4593, 0.4157, 0.4593, 0.5798, 0.4593, 0.5799, 0.4593, 0.5843, 0.4593, 0.5843, 0.4593, 0.5843, 0.2907, 0.5, 0.2907, 0.4157, 0.2907, 0.4157, 0.2907, 0.5, 0.2907, 0.5843, 0.2907, 0.5799, 0.4593, 0.5726, 0.4593, 0.5843, 0.4593, 0.5843, 0.4593, 0.4274, 0.4593, 0.4201, 0.4593, 0.4157, 0.4593, 0.4157, 0.4593, 0.4326, 0.4593, 0.5674, 0.4593, 0.5737, 0.4593, 0.4263, 0.4593, 0.4243, 0.4593, 0.4326, 0.4593, 0.4263, 0.4593, 0.4202, 0.4593, 0.5674, 0.4593, 0.5757, 0.4593, 0.5798, 0.4593, 0.5737, 0.4593, 0.4242, 0.4593, 0.4243, 0.4593, 0.4202, 0.4593, 0.4201, 0.4593, 0.5757, 0.4593, 0.5758, 0.4593, 0.5799, 0.4593, 0.5798, 0.4593, 0.5, 0.4593, 0.4343, 0.4593, 0.4274, 0.4593, 0.5, 0.4593, 0.5758, 0.4593, 0.5657, 0.4593, 0.5726, 0.4593, 0.5799, 0.4593, 0.4343, 0.4593, 0.4242, 0.4593, 0.4201, 0.4593, 0.4274, 0.4593, 0.4243, 0.4593, 0.4242, 0.4593, 0.4343, 0.4593, 0.5, 0.4593, 0.5657, 0.4593, 0.5758, 0.4593, 0.5757, 0.4593, 0.5674, 0.4593, 0.4326, 0.4593, 0.5757, 0.4593, 0.5674, 0.4593, 0.5674, 0.4593, 0.5757, 0.4593, 0.5674, 0.4593, 0.4326, 0.4593, 0.4326, 0.4593, 0.5674, 0.4593, 0.4242, 0.4593, 0.4343, 0.4593, 0.4343, 0.4593, 0.4242, 0.4593, 0.5, 0.4593, 0.5657, 0.4593, 0.5657, 0.4593, 0.5, 0.4593, 0.4243, 0.4593, 0.4242, 0.4593, 0.4242, 0.4593, 0.4243, 0.4593, 0.4326, 0.4593, 0.4243, 0.4593, 0.4243, 0.4593, 0.4326, 0.4593, 0.5657, 0.4593, 0.5758, 0.4593, 0.5758, 0.4593, 0.5657, 0.4593, 0.5843, 0.2907, 0.5843, 0.2907, 0.5843, 0.2907, 0.5843, 0.2907, 0.4157, 0.2907, 0.4157, 0.2907, 0.4157, 0.2907, 0.4157, 0.2907, 0.4157, 0.2907, 0.4157, 0.2907, 0.4157, 0.2907, 0.4157, 0.2907, 0.4157, 0.2907, 0.4157, 0.2907, 0.4157, 0.2907, 0.4157, 0.2907, 0.5, 0.2907, 0.4157, 0.2907, 0.4157, 0.2907, 0.5, 0.2907, 0.5843, 0.2907, 0.5843, 0.2907, 0.5843, 0.2907, 0.5843, 0.2907, 0.5843, 0.2907, 0.5843, 0.2907, 0.5843, 0.2907, 0.5843, 0.2907, 0.5843, 0.2907, 0.5843, 0.2907, 0.5843, 0.2907, 0.5843, 0.2907, 0.4248, 0.2907, 0.4333, 0.2907, 0.4333, 0.2907, 0.4248, 0.2907, 0.5843, 0.2907, 0.5843, 0.2907, 0.5843, 0.2907, 0.5843, 0.2907, 0.5843, 0.2907, 0.5843, 0.2907, 0.5843, 0.2907, 0.5843, 0.2907, 0.4157, 0.2907, 0.4157, 0.2907, 0.4157, 0.2907, 0.4157, 0.2907, 0.4157, 0.2907, 0.5843, 0.2907, 0.5843, 0.2907, 0.4157, 0.2907, 0.4157, 0.2907, 0.4157, 0.2907, 0.4157, 0.2907, 0.4157, 0.2907, 0.4157, 0.2907, 0.4157, 0.2907, 0.4157, 0.2907, 0.4157, 0.2907, 0.5843, 0.2907, 0.5843, 0.2907, 0.5814, 0.2907, 0.5813, 0.2907, 0.5843, 0.2907, 0.5843, 0.2907, 0.5758, 0.2907, 0.5814, 0.2907, 0.5, 0.2907, 0.4157, 0.2907, 0.4242, 0.2907, 0.5, 0.2907, 0.4157, 0.2907, 0.4157, 0.2907, 0.4186, 0.2907, 0.4242, 0.2907, 0.4157, 0.2907, 0.4157, 0.2907, 0.4187, 0.2907, 0.4186, 0.2907, 0.4157, 0.2907, 0.4157, 0.2907, 0.4234, 0.2907, 0.4187, 0.2907, 0.4157, 0.2907, 0.5843, 0.2907, 0.5766, 0.2907, 0.4234, 0.2907, 0.5843, 0.2907, 0.5843, 0.2907, 0.5813, 0.2907, 0.5766, 0.2907, 0.5813, 0.2907, 0.5814, 0.2907, 0.5753, 0.2907, 0.5752, 0.2907, 0.5814, 0.2907, 0.5758, 0.2907, 0.5649, 0.2907, 0.5753, 0.2907, 0.5, 0.2907, 0.4242, 0.2907, 0.4351, 0.2907, 0.5, 0.2907, 0.4242, 0.2907, 0.4186, 0.2907, 0.4247, 0.2907, 0.4351, 0.2907, 0.4186, 0.2907, 0.4187, 0.2907, 0.4248, 0.2907, 0.4247, 0.2907, 0.4187, 0.2907, 0.4234, 0.2907, 0.4333, 0.2907, 0.4248, 0.2907, 0.4234, 0.2907, 0.5766, 0.2907, 0.5667, 0.2907, 0.4333, 0.2907, 0.5766, 0.2907, 0.5813, 0.2907, 0.5752, 0.2907, 0.5667, 0.2907, 0.5752, 0.2907, 0.5753, 0.2907, 0.5649, 0.2907, 0.5, 0.2907, 0.4351, 0.2907, 0.4247, 0.2907, 0.4248, 0.2907, 0.4333, 0.2907, 0.5667, 0.2907, 0.4351, 0.2907, 0.4247, 0.2907, 0.4247, 0.2907, 0.4351, 0.2907, 0.5753, 0.2907, 0.5649, 0.2907, 0.5649, 0.2907, 0.5753, 0.2907, 0.5752, 0.2907, 0.5753, 0.2907, 0.5753, 0.2907, 0.5752, 0.2907, 0.4333, 0.2907, 0.5667, 0.2907, 0.5667, 0.2907, 0.4333, 0.2907, 0.4247, 0.2907, 0.4248, 0.2907, 0.4248, 0.2907, 0.4247, 0.2907, 0.5, 0.2907, 0.4351, 0.2907, 0.4351, 0.2907, 0.5, 0.2907, 0.5667, 0.2907, 0.5752, 0.2907, 0.5752, 0.2907, 0.5667, 0.2907, 0.5588, 0.3008, 0.5079, 0.2649, 0.5079, 0.2649, 0.5588, 0.3008, 0.5143, 0.2704, 0.5131, 0.27, 0.5131, 0.27, 0.5143, 0.2704, 0.7956, 0.5408, 0.7401, 0.4578, 0.7401, 0.4578, 0.7956, 0.5408, 0.5079, 0.2649, 0.506, 0.2632, 0.506, 0.2632, 0.5079, 0.2649, 0.7401, 0.4578, 0.5588, 0.3008, 0.5588, 0.3008, 0.7401, 0.4578, 0.7839, 0.5564, 0.7956, 0.5408, 0.7956, 0.5408, 0.7839, 0.5564, 0.7839, 0.5564, 0.7956, 0.5408, 0.7877, 0.537, 0.7802, 0.5463, 0.7956, 0.5408, 0.7401, 0.4578, 0.7344, 0.4587, 0.7877, 0.537, 0.7401, 0.4578, 0.5588, 0.3008, 0.5611, 0.3051, 0.7344, 0.4587, 0.5588, 0.3008, 0.5079, 0.2649, 0.5143, 0.2704, 0.5611, 0.3051, 0.5079, 0.2649, 0.506, 0.2632, 0.5131, 0.27, 0.5143, 0.2704, 0.506, 0.2632, 0.7839, 0.5564, 0.7802, 0.5463, 0.5131, 0.27, 0.7802, 0.5463, 0.7877, 0.537, 0.7344, 0.4587, 0.5611, 0.3051, 0.5143, 0.2704, 0.5131, 0.27, 0.7344, 0.4587, 0.5611, 0.3051, 0.5611, 0.3051, 0.7344, 0.4587, 0.5131, 0.27, 0.7802, 0.5463, 0.7802, 0.5463, 0.5131, 0.27, 0.7802, 0.5463, 0.7877, 0.537, 0.7877, 0.537, 0.7802, 0.5463, 0.5611, 0.3051, 0.5143, 0.2704, 0.5143, 0.2704, 0.5611, 0.3051, 0.7877, 0.537, 0.7344, 0.4587, 0.7344, 0.4587, 0.7877, 0.537, 0.5843, 0.2907, 0.5843, 0.2907, 0.5843, 0.2907, 0.5843, 0.2907, 0.5843, 0.2907, 0.4157, 0.2907, 0.4157, 0.2907, 0.5843, 0.2907, 0.4263, 0.4593, 0.5737, 0.4593, 0.5806, 0.4593, 0.578, 0.4593, 0.4157, 0.4593, 0.4157, 0.2907, 0.4157, 0.2907, 0.4157, 0.2907, 0.4157, 0.2907, 0.4157, 0.2907, 0.5843, 0.2907, 0.5843, 0.2907, 0.4157, 0.2907, 0.4157, 0.4593, 0.5843, 0.4593, 0.5597, 0.4649, 0.4376, 0.4652, 0.5843, 0.4593, 0.625, 0.5, 0.5981, 0.4943, 0.5597, 0.4649, 0.625, 0.5, 0.375, 0.5, 0.3993, 0.4941, 0.5981, 0.4943, 0.375, 0.5, 0.4157, 0.4593, 0.4376, 0.4652, 0.3993, 0.4941, 0.4376, 0.4652, 0.5597, 0.4649, 0.5981, 0.4943, 0.3993, 0.4941, 0.4376, 0.4652, 0.5597, 0.4649, 0.5597, 0.4649, 0.4376, 0.4652, 0.5981, 0.4943, 0.3993, 0.4941, 0.3993, 0.4941, 0.5981, 0.4943, 0.3993, 0.4941, 0.4376, 0.4652, 0.4376, 0.4652, 0.3993, 0.4941, 0.5843, 0.4593, 0.5843, 0.2907, 0.6, 0.331, 0.6, 0.419, 0.5843, 0.2907, 0.625, 0.25, 0.6093, 0.3216, 0.6, 0.331, 0.625, 0.25, 0.625, 0.4221, 0.625, 0.4369, 0.625, 0.5, 0.6093, 0.4284, 0.6093, 0.3216, 0.625, 0.5, 0.5843, 0.4593, 0.6, 0.419, 0.6093, 0.4284, 0.4394, 0.284, 0.4022, 0.2567, 0.4022, 0.2567, 0.4394, 0.284, 0.5843, 0.2907, 0.4157, 0.2907, 0.4157, 0.2907, 0.5843, 0.2907, 0.375, 0.25, 0.625, 0.25, 0.625, 0.25, 0.375, 0.25, 0.4157, 0.2907, 0.375, 0.25, 0.375, 0.25, 0.4157, 0.2907, 0.5843, 0.2907, 0.4157, 0.2907, 0.4394, 0.284, 0.5609, 0.2843, 0.4157, 0.2907, 0.375, 0.25, 0.4022, 0.2567, 0.4394, 0.284, 0.375, 0.25, 0.625, 0.25, 0.5981, 0.2564, 0.4022, 0.2567, 0.625, 0.25, 0.5843, 0.2907, 0.5609, 0.2843, 0.5981, 0.2564, 0.5609, 0.2843, 0.4394, 0.284, 0.4022, 0.2567, 0.5981, 0.2564, 0.5609, 0.2843, 0.4394, 0.284, 0.4394, 0.284, 0.5609, 0.2843, 0.4022, 0.2567, 0.5981, 0.2564, 0.5981, 0.2564, 0.4022, 0.2567, 0.5981, 0.2564, 0.5609, 0.2843, 0.5609, 0.2843, 0.5981, 0.2564, 0.4157, 0.4356, 0.4157, 0.4375, 0.4157, 0.4375, 0.4157, 0.4356, 0.4157, 0.4372, 0.4157, 0.436, 0.4157, 0.436, 0.4157, 0.4372, 0.4157, 0.2907, 0.5, 0.2907, 0.5843, 0.2907, 0.5843, 0.4593, 0.4157, 0.4593, 0.4157, 0.4593, 0.4157, 0.2907, 0.4157, 0.2907, 0.4157, 0.4593, 0.5843, 0.4593, 0.4157, 0.4593, 0.4157, 0.4593, 0.5843, 0.4593, 0.5726, 0.4593, 0.5, 0.4593, 0.4274, 0.4593, 0.4157, 0.4593, 0.5843, 0.4593, 0.4157, 0.4593, 0.4157, 0.2907, 0.4157, 0.2907, 0.4157, 0.4593, 0.5, 0.2907, 0.5843, 0.2907, 0.5843, 0.2907, 0.5, 0.2907, 0.5843, 0.2907, 0.5843, 0.4593, 0.5843, 0.4593, 0.5843, 0.4593, 0.5843, 0.2907, 0.5843, 0.2907, 0.4157, 0.2907, 0.5, 0.2907, 0.5, 0.2907, 0.4157, 0.2907, 0.4157, 0.4593, 0.4157, 0.2907, 0.4157, 0.2907, 0.4157, 0.4593, 0.5649, 0.2907, 0.5, 0.2907, 0.5, 0.2907, 0.5649, 0.2907, 0.5758, 0.2907, 0.5, 0.2907, 0.5, 0.2907, 0.5649, 0.2907, 0.5843, 0.2907, 0.5, 0.2907, 0.5, 0.2907, 0.5758, 0.2907, 0.5843, 0.2907, 0.5, 0.2907, 0.5, 0.2907, 0.5843, 0.2907, 0.4343, 0.4593, 0.5, 0.4593, 0.5, 0.4593, 0.4343, 0.4593, 0.5657, 0.4593, 0.5, 0.4593, 0.5, 0.4593, 0.5726, 0.4593, 0.4157, 0.2907, 0.5, 0.2907, 0.5, 0.2907, 0.4157, 0.2907, 0.5843, 0.4593, 0.4157, 0.4593, 0.4157, 0.4593, 0.5843, 0.4593, 0.5, 0.2907, 0.5843, 0.2907, 0.5843, 0.2907, 0.5, 0.2907, 0.5, 0.2907, 0.5843, 0.2907, 0.5843, 0.2907, 0.5, 0.2907, 0.5843, 0.2907, 0.5, 0.2907, 0.5, 0.2907, 0.5843, 0.2907, 0.5, 0.2907, 0.5, 0.2907, 0.5, 0.2907, 0.5, 0.2907, 0.4157, 0.2907, 0.5, 0.2907, 0.5, 0.2907, 0.4157, 0.2907, 0.4157, 0.2907, 0.4157, 0.2907, 0.4157, 0.2907, 0.4157, 0.2907, 0.5, 0.2907, 0.4157, 0.2907, 0.4157, 0.2907, 0.5, 0.2907, 0.5, 0.2907, 0.5, 0.2907, 0.5, 0.2907, 0.5, 0.2907, 0.5843, 0.2907, 0.5843, 0.4593, 0.5843, 0.4593, 0.5843, 0.2907, 0.5843, 0.4593, 0.4157, 0.4593, 0.4157, 0.4593, 0.5843, 0.4593, 0.5, 0.2907, 0.5843, 0.2907, 0.5843, 0.2907, 0.5, 0.2907, 0.4157, 0.2907, 0.5, 0.2907, 0.5, 0.2907, 0.4157, 0.2907, 0.5843, 0.4553, 0.5843, 0.4593, 0.5806, 0.4593, 0.5843, 0.4593, 0.5843, 0.4593, 0.4157, 0.4593, 0.4157, 0.4593, 0.5778, 0.4593, 0.6501, 0.5251, 0.6511, 0.5263, 0.6511, 0.5311, 0.6511, 0.5261, 0.6506, 0.5256, 0.8489, 0.5337, 0.6511, 0.5337, 0.6501, 0.5251, 0.7019, 0.5251, 0.7139, 0.5251, 0.8499, 0.5251, 0.6511, 0.5337, 0.8489, 0.5337, 0.8489, 0.6103, 0.8341, 0.6103, 0.8341, 0.625, 0.6511, 0.625, 0.4157, 0.4375, 0.4157, 0.4375, 0.4157, 0.4372, 0.4157, 0.4372, 0.4157, 0.4356, 0.4157, 0.4375, 0.4157, 0.4375, 0.4157, 0.4372, 0.4157, 0.436, 0.4157, 0.4356, 0.4157, 0.4356, 0.4157, 0.4356, 0.4157, 0.436, 0.4157, 0.436, 0.4157, 0.4593, 0.4157, 0.4593, 0.4157, 0.4593, 0.4157, 0.4593, 0.4157, 0.4593, 0.4157, 0.4593, 0.4157, 0.4593, 0.4157, 0.4593, 0.4157, 0.4403, 0.4157, 0.4593, 0.4157, 0.4593, 0.4157, 0.4383, 0.4157, 0.4593, 0.4157, 0.4593, 0.4157, 0.4593, 0.4157, 0.4593, 0.4157, 0.4593, 0.4157, 0.4593, 0.4157, 0.4593, 0.4157, 0.4615, 0.4157, 0.4593, 0.4157, 0.4593, 0.4157, 0.4417, 0.4157, 0.4409, 0.4157, 0.4593, 0.4157, 0.4593, 0.4157, 0.4593, 0.4157, 0.4593, 0.4157, 0.4593, 0.4157, 0.4593, 0.4157, 0.4593, 0.4157, 0.4593, 0.4157, 0.4593, 0.4157, 0.4593, 0.4157, 0.4593, 0.4157, 0.4593, 0.4157, 0.4593, 0.4157, 0.4593, 0.4157, 0.4593, 0.4157, 0.4593, 0.4157, 0.4593, 0.4157, 0.4593, 0.4157, 0.4593, 0.4157, 0.4593, 0.4157, 0.4593, 0.4157, 0.4593, 0.4157, 0.4593, 0.4157, 0.4593, 0.4157, 0.4593, 0.4157, 0.4593, 0.4157, 0.4593, 0.4157, 0.4593, 0.4157, 0.4593, 0.4157, 0.4593, 0.4157, 0.4593, 0.4157, 0.4593, 0.4157, 0.4593, 0.4157, 0.4593, 0.4157, 0.4593, 0.4157, 0.4593, 0.4157, 0.4593, 0.4157, 0.4593, 0.4157, 0.4593, 0.4157, 0.4593, 0.4157, 0.4593, 0.4157, 0.4593, 0.4157, 0.4593, 0.4157, 0.4593, 0.4157, 0.4593, 0.4157, 0.4593, 0.4157, 0.4593, 0.4157, 0.4593, 0.4157, 0.4593, 0.4157, 0.4593, 0.4157, 0.4593, 0.4157, 0.4593, 0.4157, 0.4593, 0.4157, 0.4593, 0.4157, 0.4593, 0.4157, 0.4593, 0.4157, 0.4593, 0.4157, 0.4593, 0.4157, 0.4593, 0.4157, 0.4593, 0.4157, 0.4593, 0.4157, 0.4593, 0.4157, 0.4593, 0.4157, 0.4593, 0.4157, 0.4593, 0.4157, 0.4593, 0.4157, 0.4593, 0.4157, 0.4593, 0.4157, 0.4593, 0.4157, 0.4593, 0.5778, 0.4593, 0.578, 0.4593, 0.5843, 0.4553, 0.5843, 0.2907, 0.5843, 0.2907, 0.5843, 0.2907, 0.6881, 0.5, 0.7019, 0.5251, 0.6501, 0.5251, 0.625, 0.5, 0.701, 0.5003, 0.712, 0.5248, 0.712, 0.5248, 0.701, 0.5003, 0.701, 0.5003, 0.6904, 0.5003, 0.6881, 0.5, 0.7029, 0.5, 0.6904, 0.5003, 0.7035, 0.5248, 0.7019, 0.5251, 0.6881, 0.5, 0.7035, 0.5248, 0.712, 0.5248, 0.7139, 0.5251, 0.7019, 0.5251, 0.712, 0.5248, 0.701, 0.5003, 0.7029, 0.5, 0.7139, 0.5251, 0.701, 0.5003, 0.712, 0.5248, 0.7035, 0.5248, 0.6904, 0.5003, 0.7035, 0.5248, 0.6904, 0.5003, 0.6904, 0.5003, 0.7035, 0.5248, 0.712, 0.5248, 0.7035, 0.5248, 0.7035, 0.5248, 0.712, 0.5248, 0.6904, 0.5003, 0.701, 0.5003, 0.701, 0.5003, 0.6904, 0.5003, 0.5778, 0.4593, 0.5843, 0.4593, 0.5843, 0.2907, 0.5843, 0.2907, 0.65, 0.525, 0.6506, 0.5256, 0.6501, 0.5251, 0.625, 0.5, 0.6259, 0.5009, 0.8489, 0.6103, 0.8489, 0.625, 0.7839, 0.5564, 0.7956, 0.5408, 0.7401, 0.4578, 0.5588, 0.3008, 0.5079, 0.2649, 0.506, 0.2632, 0.375, 0.125, 0.375, 0.25, 0.625, 0.25, 0.866, 0.509, 0.8582, 0.5168, 0.8499, 0.5251, 0.8489, 0.5337, 0.375, 0.5, 0.375, 0.5, 0.625, 0.5, 0.625, 0.5, 0.65, 0.525, 0.65, 0.525, 0.6481, 0.5231, 0.6481, 0.5231, 0.375, 0.625, 0.375, 0.625, 0.375, 0.5, 0.375, 0.5, 0.625, 0.25, 0.625, 0.25, 0.5843, 0.2907, 0.5843, 0.2907, 0.4157, 0.2907, 0.375, 0.25, 0.375, 0.5, 0.4157, 0.4593, 0.6, 0.419, 0.6093, 0.4284, 0.6093, 0.3216, 0.6, 0.331, 0.5597, 0.4649, 0.5597, 0.4649, 0.5981, 0.4943, 0.5981, 0.4943, 0.4157, 0.2907, 0.4157, 0.2907, 0.5843, 0.2907, 0.5843, 0.2907, 0.6511, 0.5261, 0.625, 0.5, 0.375, 0.5, 0.375, 0.625, 0.6511, 0.625, 0.4157, 0.2907, 0.4157, 0.2907, 0.5843, 0.2907, 0.5843, 0.2907, 0.6511, 0.5311, 0.6511, 0.5311, 0.6511, 0.62, 0.6511, 0.62, 0.4157, 0.4593, 0.4157, 0.4593, 0.4157, 0.4356, 0.4157, 0.4375, 0.4157, 0.4593, 0.4157, 0.4593, 0.4157, 0.2907, 0.4157, 0.2907, 0.4157, 0.2907, 0.8499, 0.5251, 0.8582, 0.5168, 0.8422, 0.5168, 0.8493, 0.509, 0.866, 0.509, 0.875, 0.5, 0.7029, 0.5, 0.7139, 0.5251, 0.125, 0.5, 0.125, 0.625, 0.375, 0.625, 0.375, 0.5, 0.4157, 0.4593, 0.4157, 0.4593, 0.4157, 0.2907, 0.4157, 0.2907, 0.4157, 0.4593, 0.4157, 0.4593, 0.4157, 0.2907, 0.4157, 0.2907, 0.5758, 0.4593, 0.5758, 0.4593, 0.5757, 0.4593, 0.5757, 0.4593, 0.5737, 0.4593, 0.5806, 0.4593, 0.5843, 0.4593, 0.5843, 0.4593, 0.5798, 0.4593, 0.4157, 0.2907, 0.4157, 0.2907, 0.5843, 0.2907, 0.5843, 0.2907, 0.5843, 0.2907, 0.5843, 0.2907, 0.5843, 0.4593, 0.5843, 0.4593, 0.5843, 0.2907, 0.5843, 0.2907, 0.5843, 0.2907, 0.5843, 0.2907, 0.5843, 0.2907, 0.5843, 0.2907, 0.5843, 0.4593, 0.5843, 0.4593, 0.4157, 0.4593, 0.4157, 0.4593, 0.4157, 0.2907, 0.4157, 0.2907, 0.4157, 0.4593, 0.4157, 0.4593, 0.4157, 0.2907, 0.4157, 0.2907, 0.5778, 0.4593, 0.578, 0.4593, 0.4157, 0.4593, 0.4157, 0.4593, 0.4157, 0.4593, 0.4157, 0.4593, 0.4157, 0.2907, 0.4157, 0.2907, 0.5843, 0.2907, 0.5843, 0.2907, 0.8341, 0.625, 0.8341, 0.625, 0.8341, 0.6103, 0.8341, 0.6103, 0.8341, 0.625, 0.8341, 0.625, 0.8341, 0.6103, 0.8341, 0.6103, 0.8341, 0.6103, 0.8341, 0.6103, 0.8489, 0.6103, 0.8489, 0.6103, 0.8489, 0.6103, 0.8489, 0.6103, 0.8489, 0.625, 0.8489, 0.625, 0.8341, 0.625, 0.8489, 0.625, 0.8489, 0.6103, 0.8341, 0.6103, 0.8489, 0.6103, 0.8489, 0.6103, 0.8489, 0.625, 0.8489, 0.625, 0.8341, 0.6103, 0.8341, 0.6103, 0.8489, 0.6103, 0.8489, 0.6103, 0.8422, 0.5168, 0.8422, 0.5168, 0.8493, 0.509, 0.8493, 0.509, 0.8422, 0.5168, 0.8422, 0.5168, 0.8493, 0.509, 0.8493, 0.509, 0.866, 0.509, 0.866, 0.509, 0.8582, 0.5168, 0.8582, 0.5168, 0.8493, 0.509, 0.8493, 0.509, 0.866, 0.509, 0.866, 0.509, 0.8582, 0.5168, 0.8582, 0.5168, 0.8422, 0.5168, 0.8422, 0.5168, 0.8582, 0.5168, 0.866, 0.509, 0.8493, 0.509, 0.8422, 0.5168, 0.866, 0.509, 0.866, 0.509, 0.8582, 0.5168, 0.8582, 0.5168, 0.8493, 0.509, 0.8493, 0.509, 0.866, 0.509, 0.866, 0.509, 0.8582, 0.5168, 0.8582, 0.5168, 0.8422, 0.5168, 0.8422, 0.5168, 0.4157, 0.4372, 0.4157, 0.4383, 0.4157, 0.4403, 0.4157, 0.4376, 0.4157, 0.4375, 0.4157, 0.4375, 0.4157, 0.4375, 0.4157, 0.4375, 0.4157, 0.4356, 0.4157, 0.4356, 0.4157, 0.4356, 0.4157, 0.4356, 0.4157, 0.4356, 0.4157, 0.4417, 0.4157, 0.4407, 0.4157, 0.4356, 0.4157, 0.4593, 0.4157, 0.4593, 0.4157, 0.4593, 0.4157, 0.4593, 0.4157, 0.4593, 0.4157, 0.4593, 0.4157, 0.4593, 0.4157, 0.4593, 0.4157, 0.4593, 0.4157, 0.4593, 0.4157, 0.4593, 0.4157, 0.4593, 0.4157, 0.4383, 0.4157, 0.4372, 0.4157, 0.436, 0.4157, 0.4409, 0.4157, 0.4593, 0.4157, 0.4593, 0.4157, 0.4417, 0.4157, 0.4356, 0.4157, 0.4356, 0.4157, 0.4375, 0.4157, 0.4375, 0.4157, 0.4403, 0.4157, 0.4593, 0.4157, 0.4593, 0.4157, 0.4593, 0.4157, 0.4593, 0.4157, 0.4593, 0.4157, 0.4593, 0.4157, 0.4593, 0.4157, 0.4593, 0.4157, 0.4593, 0.4157, 0.4593, 0.4157, 0.4593, 0.4157, 0.4593, 0.4157, 0.4593, 0.4157, 0.4593, 0.4157, 0.4593, 0.4157, 0.4593, 0.4157, 0.4593, 0.4157, 0.4593, 0.4157, 0.4593, 0.4157, 0.4593, 0.4157, 0.4593, 0.4157, 0.4593, 0.4157, 0.4593, 0.4157, 0.4593, 0.4157, 0.4593, 0.4157, 0.4593, 0.4157, 0.4593, 0.4157, 0.4593, 0.6511, 0.5311, 0.6511, 0.5311, 0.6511, 0.5261, 0.6511, 0.5261, 0.6511, 0.5348, 0.6278, 0.5028, 0.625, 0.5, 0.6511, 0.5261, 0.6481, 0.5231, 0.6511, 0.62, 0.6511, 0.625, 0.6511, 0.5337, 0.6511, 0.5311, 0.6511, 0.5311, 0.6259, 0.5009, 0.625, 0.5, 0.625, 0.5, 0.6278, 0.5028, 0.6259, 0.5009, 0.6278, 0.5028, 0.6481, 0.5231, 0.65, 0.525, 0.6259, 0.5009, 0.6259, 0.5009, 0.65, 0.525, 0.65, 0.525, 0.6278, 0.5028, 0.6278, 0.5028, 0.6259, 0.5009, 0.6259, 0.5009, 0.6481, 0.5231, 0.6481, 0.5231, 0.6278, 0.5028, 0.6278, 0.5028, 0.6481, 0.5231, 0.6511, 0.5261, 0.6511, 0.5261, 0.6506, 0.5256, 0.65, 0.525, 0.6511, 0.5348, 0.6511, 0.5261, 0.6511, 0.625, 0.6511, 0.6163, 0.6511, 0.6163, 0.6511, 0.625, 0.6511, 0.625, 0.6511, 0.62, 0.6511, 0.5311, 0.6511, 0.5348, 0.6511, 0.6163, 0.6511, 0.62, 0.6511, 0.62, 0.6511, 0.62, 0.6511, 0.6163, 0.6511, 0.6163, 0.6511, 0.6163, 0.6511, 0.6163, 0.6511, 0.5348, 0.6511, 0.5348, 0.6511, 0.5348, 0.6511, 0.5348, 0.6511, 0.5311, 0.6511, 0.5311, 0.5843, 0.2907, 0.5843, 0.2907, 0.5843, 0.4593, 0.5843, 0.4593, 0.5843, 0.4553, 0.4202, 0.4593, 0.4157, 0.4593, 0.4157, 0.4593, 0.4263, 0.4593, 0.4201, 0.4593, 0.4157, 0.4593, 0.4157, 0.4593, 0.4202, 0.4593, 0.5798, 0.4593, 0.5843, 0.4593, 0.5843, 0.4593, 0.5799, 0.4593, 0.5843, 0.2907, 0.5843, 0.2907, 0.5, 0.2907, 0.4157, 0.2907, 0.4157, 0.2907, 0.5, 0.2907, 0.5799, 0.4593, 0.5843, 0.4593, 0.5843, 0.4593, 0.5726, 0.4593, 0.4274, 0.4593, 0.4157, 0.4593, 0.4157, 0.4593, 0.4201, 0.4593, 0.4326, 0.4593, 0.4263, 0.4593, 0.5737, 0.4593, 0.5674, 0.4593, 0.4243, 0.4593, 0.4202, 0.4593, 0.4263, 0.4593, 0.4326, 0.4593, 0.5674, 0.4593, 0.5737, 0.4593, 0.5798, 0.4593, 0.5757, 0.4593, 0.4242, 0.4593, 0.4201, 0.4593, 0.4202, 0.4593, 0.4243, 0.4593, 0.5757, 0.4593, 0.5798, 0.4593, 0.5799, 0.4593, 0.5758, 0.4593, 0.5, 0.4593, 0.5, 0.4593, 0.4274, 0.4593, 0.4343, 0.4593, 0.5758, 0.4593, 0.5799, 0.4593, 0.5726, 0.4593, 0.5657, 0.4593, 0.4343, 0.4593, 0.4274, 0.4593, 0.4201, 0.4593, 0.4242, 0.4593, 0.4243, 0.4593, 0.4326, 0.4593, 0.5674, 0.4593, 0.5757, 0.4593, 0.5758, 0.4593, 0.5657, 0.4593, 0.5, 0.4593, 0.4343, 0.4593, 0.4242, 0.4593, 0.5757, 0.4593, 0.5757, 0.4593, 0.5674, 0.4593, 0.5674, 0.4593, 0.5674, 0.4593, 0.5674, 0.4593, 0.4326, 0.4593, 0.4326, 0.4593, 0.4242, 0.4593, 0.4242, 0.4593, 0.4343, 0.4593, 0.4343, 0.4593, 0.5, 0.4593, 0.5, 0.4593, 0.5657, 0.4593, 0.5657, 0.4593, 0.4243, 0.4593, 0.4243, 0.4593, 0.4242, 0.4593, 0.4242, 0.4593, 0.4326, 0.4593, 0.4326, 0.4593, 0.4243, 0.4593, 0.4243, 0.4593, 0.5657, 0.4593, 0.5657, 0.4593, 0.5758, 0.4593, 0.5758, 0.4593, 0.5843, 0.2907, 0.5843, 0.2907, 0.5843, 0.2907, 0.5843, 0.2907, 0.4157, 0.2907, 0.4157, 0.2907, 0.4157, 0.2907, 0.4157, 0.2907, 0.4157, 0.2907, 0.4157, 0.2907, 0.4157, 0.2907, 0.4157, 0.2907, 0.4157, 0.2907, 0.4157, 0.2907, 0.4157, 0.2907, 0.4157, 0.2907, 0.5, 0.2907, 0.5, 0.2907, 0.4157, 0.2907, 0.4157, 0.2907, 0.5843, 0.2907, 0.5843, 0.2907, 0.5843, 0.2907, 0.5843, 0.2907, 0.5843, 0.2907, 0.5843, 0.2907, 0.5843, 0.2907, 0.5843, 0.2907, 0.5843, 0.2907, 0.5843, 0.2907, 0.5843, 0.2907, 0.5843, 0.2907, 0.4248, 0.2907, 0.4248, 0.2907, 0.4333, 0.2907, 0.4333, 0.2907, 0.5843, 0.2907, 0.5843, 0.2907, 0.5843, 0.2907, 0.5843, 0.2907, 0.5843, 0.2907, 0.5843, 0.2907, 0.5843, 0.2907, 0.5843, 0.2907, 0.4157, 0.2907, 0.4157, 0.2907, 0.4157, 0.2907, 0.4157, 0.2907, 0.4157, 0.2907, 0.4157, 0.2907, 0.5843, 0.2907, 0.5843, 0.2907, 0.4157, 0.2907, 0.4157, 0.2907, 0.4157, 0.2907, 0.4157, 0.2907, 0.4157, 0.2907, 0.4157, 0.2907, 0.4157, 0.2907, 0.4157, 0.2907, 0.5843, 0.2907, 0.5813, 0.2907, 0.5814, 0.2907, 0.5843, 0.2907, 0.5843, 0.2907, 0.5814, 0.2907, 0.5758, 0.2907, 0.5843, 0.2907, 0.5, 0.2907, 0.5, 0.2907, 0.4242, 0.2907, 0.4157, 0.2907, 0.4157, 0.2907, 0.4242, 0.2907, 0.4186, 0.2907, 0.4157, 0.2907, 0.4157, 0.2907, 0.4186, 0.2907, 0.4187, 0.2907, 0.4157, 0.2907, 0.4157, 0.2907, 0.4187, 0.2907, 0.4234, 0.2907, 0.4157, 0.2907, 0.4157, 0.2907, 0.4234, 0.2907, 0.5766, 0.2907, 0.5843, 0.2907, 0.5843, 0.2907, 0.5766, 0.2907, 0.5813, 0.2907, 0.5843, 0.2907, 0.5813, 0.2907, 0.5752, 0.2907, 0.5753, 0.2907, 0.5814, 0.2907, 0.5814, 0.2907, 0.5753, 0.2907, 0.5649, 0.2907, 0.5758, 0.2907, 0.5, 0.2907, 0.5, 0.2907, 0.4351, 0.2907, 0.4242, 0.2907, 0.4242, 0.2907, 0.4351, 0.2907, 0.4247, 0.2907, 0.4186, 0.2907, 0.4186, 0.2907, 0.4247, 0.2907, 0.4248, 0.2907, 0.4187, 0.2907, 0.4187, 0.2907, 0.4248, 0.2907, 0.4333, 0.2907, 0.4234, 0.2907, 0.4234, 0.2907, 0.4333, 0.2907, 0.5667, 0.2907, 0.5766, 0.2907, 0.5766, 0.2907, 0.5667, 0.2907, 0.5752, 0.2907, 0.5813, 0.2907, 0.5752, 0.2907, 0.5667, 0.2907, 0.4333, 0.2907, 0.4248, 0.2907, 0.4247, 0.2907, 0.4351, 0.2907, 0.5, 0.2907, 0.5649, 0.2907, 0.5753, 0.2907, 0.4351, 0.2907, 0.4351, 0.2907, 0.4247, 0.2907, 0.4247, 0.2907, 0.5753, 0.2907, 0.5753, 0.2907, 0.5649, 0.2907, 0.5649, 0.2907, 0.5752, 0.2907, 0.5752, 0.2907, 0.5753, 0.2907, 0.5753, 0.2907, 0.4333, 0.2907, 0.4333, 0.2907, 0.5667, 0.2907, 0.5667, 0.2907, 0.4247, 0.2907, 0.4247, 0.2907, 0.4248, 0.2907, 0.4248, 0.2907, 0.5, 0.2907, 0.5, 0.2907, 0.4351, 0.2907, 0.4351, 0.2907, 0.5667, 0.2907, 0.5667, 0.2907, 0.5752, 0.2907, 0.5752, 0.2907, 0.5588, 0.3008, 0.5588, 0.3008, 0.5079, 0.2649, 0.5079, 0.2649, 0.5143, 0.2704, 0.5143, 0.2704, 0.5131, 0.27, 0.5131, 0.27, 0.7956, 0.5408, 0.7956, 0.5408, 0.7401, 0.4578, 0.7401, 0.4578, 0.5079, 0.2649, 0.5079, 0.2649, 0.506, 0.2632, 0.506, 0.2632, 0.7401, 0.4578, 0.7401, 0.4578, 0.5588, 0.3008, 0.5588, 0.3008, 0.7839, 0.5564, 0.7839, 0.5564, 0.7956, 0.5408, 0.7956, 0.5408, 0.7839, 0.5564, 0.7802, 0.5463, 0.7877, 0.537, 0.7956, 0.5408, 0.7956, 0.5408, 0.7877, 0.537, 0.7344, 0.4587, 0.7401, 0.4578, 0.7401, 0.4578, 0.7344, 0.4587, 0.5611, 0.3051, 0.5588, 0.3008, 0.5588, 0.3008, 0.5611, 0.3051, 0.5143, 0.2704, 0.5079, 0.2649, 0.5079, 0.2649, 0.5143, 0.2704, 0.5131, 0.27, 0.506, 0.2632, 0.506, 0.2632, 0.5131, 0.27, 0.7802, 0.5463, 0.7839, 0.5564, 0.7802, 0.5463, 0.5131, 0.27, 0.5143, 0.2704, 0.5611, 0.3051, 0.7344, 0.4587, 0.7877, 0.537, 0.7344, 0.4587, 0.7344, 0.4587, 0.5611, 0.3051, 0.5611, 0.3051, 0.5131, 0.27, 0.5131, 0.27, 0.7802, 0.5463, 0.7802, 0.5463, 0.7802, 0.5463, 0.7802, 0.5463, 0.7877, 0.537, 0.7877, 0.537, 0.5611, 0.3051, 0.5611, 0.3051, 0.5143, 0.2704, 0.5143, 0.2704, 0.7877, 0.537, 0.7877, 0.537, 0.7344, 0.4587, 0.7344, 0.4587, 0.5843, 0.2907, 0.5843, 0.2907, 0.5843, 0.2907, 0.5843, 0.2907, 0.5843, 0.2907, 0.5843, 0.2907, 0.4157, 0.2907, 0.4157, 0.2907, 0.4263, 0.4593, 0.4157, 0.4593, 0.578, 0.4593, 0.5806, 0.4593, 0.5737, 0.4593, 0.4157, 0.2907, 0.4157, 0.2907, 0.4157, 0.2907, 0.4157, 0.2907, 0.4157, 0.2907, 0.4157, 0.2907, 0.5843, 0.2907, 0.5843, 0.2907, 0.4157, 0.4593, 0.4376, 0.4652, 0.5597, 0.4649, 0.5843, 0.4593, 0.5843, 0.4593, 0.5597, 0.4649, 0.5981, 0.4943, 0.625, 0.5, 0.625, 0.5, 0.5981, 0.4943, 0.3993, 0.4941, 0.375, 0.5, 0.375, 0.5, 0.3993, 0.4941, 0.4376, 0.4652, 0.4157, 0.4593, 0.4376, 0.4652, 0.3993, 0.4941, 0.5981, 0.4943, 0.5597, 0.4649, 0.4376, 0.4652, 0.4376, 0.4652, 0.5597, 0.4649, 0.5597, 0.4649, 0.5981, 0.4943, 0.5981, 0.4943, 0.3993, 0.4941, 0.3993, 0.4941, 0.3993, 0.4941, 0.3993, 0.4941, 0.4376, 0.4652, 0.4376, 0.4652, 0.5843, 0.4593, 0.6, 0.419, 0.6, 0.331, 0.5843, 0.2907, 0.5843, 0.2907, 0.6, 0.331, 0.6093, 0.3216, 0.625, 0.25, 0.625, 0.25, 0.6093, 0.3216, 0.6093, 0.4284, 0.625, 0.5, 0.625, 0.4369, 0.625, 0.4221, 0.625, 0.5, 0.6093, 0.4284, 0.6, 0.419, 0.5843, 0.4593, 0.4394, 0.284, 0.4394, 0.284, 0.4022, 0.2567, 0.4022, 0.2567, 0.5843, 0.2907, 0.5843, 0.2907, 0.4157, 0.2907, 0.4157, 0.2907, 0.375, 0.25, 0.375, 0.25, 0.625, 0.25, 0.625, 0.25, 0.4157, 0.2907, 0.4157, 0.2907, 0.375, 0.25, 0.375, 0.25, 0.5843, 0.2907, 0.5609, 0.2843, 0.4394, 0.284, 0.4157, 0.2907, 0.4157, 0.2907, 0.4394, 0.284, 0.4022, 0.2567, 0.375, 0.25, 0.375, 0.25, 0.4022, 0.2567, 0.5981, 0.2564, 0.625, 0.25, 0.625, 0.25, 0.5981, 0.2564, 0.5609, 0.2843, 0.5843, 0.2907, 0.5609, 0.2843, 0.5981, 0.2564, 0.4022, 0.2567, 0.4394, 0.284, 0.5609, 0.2843, 0.5609, 0.2843, 0.4394, 0.284, 0.4394, 0.284, 0.4022, 0.2567, 0.4022, 0.2567, 0.5981, 0.2564, 0.5981, 0.2564, 0.5981, 0.2564, 0.5981, 0.2564, 0.5609, 0.2843, 0.5609, 0.2843, 0.4157, 0.4356, 0.4157, 0.4356, 0.4157, 0.4375, 0.4157, 0.4375, 0.4157, 0.4372, 0.4157, 0.4372, 0.4157, 0.436, 0.4157, 0.436, 0.4157, 0.2907, 0.4157, 0.4593, 0.5843, 0.4593, 0.5843, 0.2907, 0.5, 0.2907, 0.4157, 0.4593, 0.4157, 0.4593, 0.4157, 0.2907, 0.4157, 0.2907, 0.5843, 0.4593, 0.5843, 0.4593, 0.4157, 0.4593, 0.4157, 0.4593, 0.5726, 0.4593, 0.5843, 0.4593, 0.4157, 0.4593, 0.4274, 0.4593, 0.5, 0.4593, 0.4157, 0.4593, 0.4157, 0.4593, 0.4157, 0.2907, 0.4157, 0.2907, 0.5, 0.2907, 0.5, 0.2907, 0.5843, 0.2907, 0.5843, 0.2907, 0.5843, 0.2907, 0.5843, 0.2907, 0.5843, 0.2907, 0.5843, 0.4593, 0.5843, 0.4593, 0.5843, 0.4593, 0.4157, 0.2907, 0.4157, 0.2907, 0.5, 0.2907, 0.5, 0.2907, 0.4157, 0.4593, 0.4157, 0.4593, 0.4157, 0.2907, 0.4157, 0.2907, 0.5649, 0.2907, 0.5649, 0.2907, 0.5, 0.2907, 0.5, 0.2907, 0.5758, 0.2907, 0.5649, 0.2907, 0.5, 0.2907, 0.5, 0.2907, 0.5843, 0.2907, 0.5758, 0.2907, 0.5, 0.2907, 0.5, 0.2907, 0.5843, 0.2907, 0.5843, 0.2907, 0.5, 0.2907, 0.5, 0.2907, 0.4343, 0.4593, 0.4343, 0.4593, 0.5, 0.4593, 0.5, 0.4593, 0.5657, 0.4593, 0.5726, 0.4593, 0.5, 0.4593, 0.5, 0.4593, 0.4157, 0.2907, 0.4157, 0.2907, 0.5, 0.2907, 0.5, 0.2907, 0.5843, 0.4593, 0.5843, 0.4593, 0.4157, 0.4593, 0.4157, 0.4593, 0.5, 0.2907, 0.5, 0.2907, 0.5843, 0.2907, 0.5843, 0.2907, 0.5, 0.2907, 0.5, 0.2907, 0.5843, 0.2907, 0.5843, 0.2907, 0.5843, 0.2907, 0.5843, 0.2907, 0.5, 0.2907, 0.5, 0.2907, 0.5, 0.2907, 0.5, 0.2907, 0.5, 0.2907, 0.5, 0.2907, 0.4157, 0.2907, 0.4157, 0.2907, 0.5, 0.2907, 0.5, 0.2907, 0.4157, 0.2907, 0.4157, 0.2907, 0.4157, 0.2907, 0.4157, 0.2907, 0.5, 0.2907, 0.5, 0.2907, 0.4157, 0.2907, 0.4157, 0.2907, 0.5, 0.2907, 0.5, 0.2907, 0.5, 0.2907, 0.5, 0.2907, 0.5843, 0.2907, 0.5843, 0.2907, 0.5843, 0.4593, 0.5843, 0.4593, 0.5843, 0.4593, 0.5843, 0.4593, 0.4157, 0.4593, 0.4157, 0.4593, 0.5, 0.2907, 0.5, 0.2907, 0.5843, 0.2907, 0.5843, 0.2907, 0.4157, 0.2907, 0.4157, 0.2907, 0.5, 0.2907, 0.5, 0.2907, 0.5843, 0.4553, 0.5843, 0.4593, 0.5806, 0.4593, 0.5843, 0.4593, 0.5843, 0.4593, 0.5778, 0.4593, 0.4157, 0.4593, 0.4157, 0.4593, 0.6501, 0.5251, 0.6506, 0.5256, 0.6511, 0.5261, 0.6511, 0.5311, 0.6511, 0.5263, 0.8489, 0.5337, 0.8499, 0.5251, 0.7139, 0.5251, 0.7019, 0.5251, 0.6501, 0.5251, 0.6511, 0.5337, 0.6511, 0.5337, 0.6511, 0.625, 0.8341, 0.625, 0.8341, 0.6103, 0.8489, 0.6103, 0.8489, 0.5337, 0.4157, 0.4375, 0.4157, 0.4372, 0.4157, 0.4372, 0.4157, 0.4375, 0.4157, 0.4356, 0.4157, 0.4356, 0.4157, 0.436, 0.4157, 0.4372, 0.4157, 0.4375, 0.4157, 0.4375, 0.4157, 0.4356, 0.4157, 0.436, 0.4157, 0.436, 0.4157, 0.4356, 0.4157, 0.4593, 0.4157, 0.4593, 0.4157, 0.4593, 0.4157, 0.4593, 0.4157, 0.4593, 0.4157, 0.4593, 0.4157, 0.4593, 0.4157, 0.4593, 0.4157, 0.4403, 0.4157, 0.4383, 0.4157, 0.4593, 0.4157, 0.4593, 0.4157, 0.4593, 0.4157, 0.4593, 0.4157, 0.4593, 0.4157, 0.4593, 0.4157, 0.4593, 0.4157, 0.4593, 0.4157, 0.4593, 0.4157, 0.4593, 0.4157, 0.4615, 0.4157, 0.4593, 0.4157, 0.4593, 0.4157, 0.4409, 0.4157, 0.4417, 0.4157, 0.4593, 0.4157, 0.4593, 0.4157, 0.4593, 0.4157, 0.4593, 0.4157, 0.4593, 0.4157, 0.4593, 0.4157, 0.4593, 0.4157, 0.4593, 0.4157, 0.4593, 0.4157, 0.4593, 0.4157, 0.4593, 0.4157, 0.4593, 0.4157, 0.4593, 0.4157, 0.4593, 0.4157, 0.4593, 0.4157, 0.4593, 0.4157, 0.4593, 0.4157, 0.4593, 0.4157, 0.4593, 0.4157, 0.4593, 0.4157, 0.4593, 0.4157, 0.4593, 0.4157, 0.4593, 0.4157, 0.4593, 0.4157, 0.4593, 0.4157, 0.4593, 0.4157, 0.4593, 0.4157, 0.4593, 0.4157, 0.4593, 0.4157, 0.4593, 0.4157, 0.4593, 0.4157, 0.4593, 0.4157, 0.4593, 0.4157, 0.4593, 0.4157, 0.4593, 0.4157, 0.4593, 0.4157, 0.4593, 0.4157, 0.4593, 0.4157, 0.4593, 0.4157, 0.4593, 0.4157, 0.4593, 0.4157, 0.4593, 0.4157, 0.4593, 0.4157, 0.4593, 0.4157, 0.4593, 0.4157, 0.4593, 0.4157, 0.4593, 0.4157, 0.4593, 0.4157, 0.4593, 0.4157, 0.4593, 0.4157, 0.4593, 0.4157, 0.4593, 0.4157, 0.4593, 0.4157, 0.4593, 0.4157, 0.4593, 0.4157, 0.4593, 0.4157, 0.4593, 0.4157, 0.4593, 0.4157, 0.4593, 0.4157, 0.4593, 0.4157, 0.4593, 0.4157, 0.4593, 0.4157, 0.4593, 0.4157, 0.4593, 0.4157, 0.4593, 0.4157, 0.4593, 0.4157, 0.4593, 0.4157, 0.4593, 0.4157, 0.4593, 0.5778, 0.4593, 0.5843, 0.2907, 0.5843, 0.2907, 0.5843, 0.2907, 0.5843, 0.4553, 0.578, 0.4593, 0.6881, 0.5, 0.625, 0.5, 0.6501, 0.5251, 0.7019, 0.5251, 0.701, 0.5003, 0.701, 0.5003, 0.712, 0.5248, 0.712, 0.5248, 0.701, 0.5003, 0.7029, 0.5, 0.6881, 0.5, 0.6904, 0.5003, 0.6904, 0.5003, 0.6881, 0.5, 0.7019, 0.5251, 0.7035, 0.5248, 0.7035, 0.5248, 0.7019, 0.5251, 0.7139, 0.5251, 0.712, 0.5248, 0.712, 0.5248, 0.7139, 0.5251, 0.7029, 0.5, 0.701, 0.5003, 0.701, 0.5003, 0.6904, 0.5003, 0.7035, 0.5248, 0.712, 0.5248, 0.7035, 0.5248, 0.7035, 0.5248, 0.6904, 0.5003, 0.6904, 0.5003, 0.712, 0.5248, 0.712, 0.5248, 0.7035, 0.5248, 0.7035, 0.5248, 0.6904, 0.5003, 0.6904, 0.5003, 0.701, 0.5003, 0.701, 0.5003])
me_cube_001.materials.append(mat_material)
me_cube_001.materials.append(mat_material_negro)
me_cube_001.update()

# ---- objects
ob_cube = bpy.data.objects.new('Cube', me_cube_001)

# ---- transforms, parenting, visibility, modifiers, constraints
ob_cube.location = (0.0, 0.0, 0.0)

# ---- collection membership
col_collection.objects.link(ob_cube)

# ---- scene / render settings (as saved in the file)
scene.frame_start = 1; scene.frame_end = 200; scene.frame_set(1)
scene.render.engine = 'CYCLES'
scene.render.image_settings.file_format = 'FFMPEG'
scene.render.image_settings.color_mode = 'RGB'
scene.cycles.use_denoising = False
scene.cycles.samples = 1
scene.cycles.sampling_pattern = 'TABULATED_SOBOL'
scene.view_settings.view_transform = 'Filmic'
bpy.context.view_layer.update()

# ---- added for rendering (the .blend has no active camera and no usable light): camera, sun
cam_auto = bpy.data.cameras.new('AutoCamera')
cam_auto.lens = 50.0
cam_auto.sensor_width = 36.0
cam_auto.clip_end = 1000.0
ob_auto_camera = bpy.data.objects.new('AutoCamera', cam_auto)
scene.collection.objects.link(ob_auto_camera)
ob_auto_camera.location = (47.1847, -53.5382, 36.7947)
ob_auto_camera.rotation_euler = (1.09748, -7.21219e-08, 0.694738)
scene.camera = ob_auto_camera
light_auto_sun = bpy.data.lights.new('AutoSun', 'SUN')
light_auto_sun.energy = 3.0
light_auto_sun.angle = 0.0523599
ob_auto_sun = bpy.data.objects.new('AutoSun', light_auto_sun)
scene.collection.objects.link(ob_auto_sun)
ob_auto_sun.rotation_euler = (0.872665, 0.174533, 0.523599)
bpy.context.view_layer.update()
